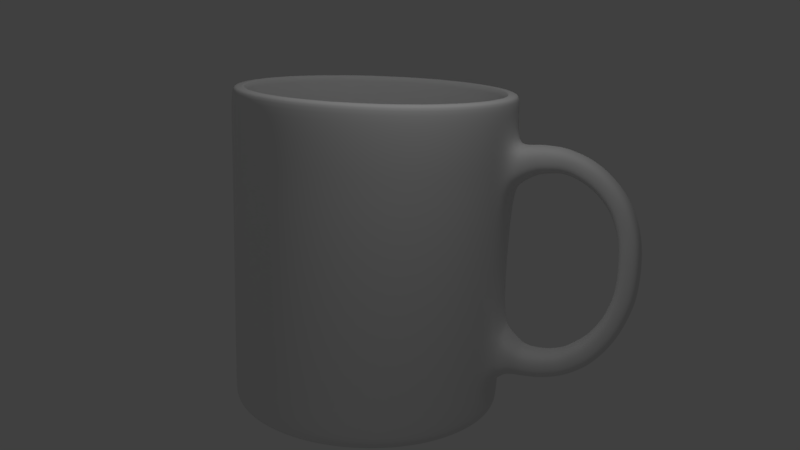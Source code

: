 # Source: Cup.blend  (saved by Blender 2.79.0; exported with 4.5.12 LTS)
import bpy
from mathutils import Matrix  # noqa: F401  (used for matrix-valued properties, if any)

bpy.ops.wm.read_factory_settings(use_empty=True)
scene = bpy.context.scene
scene.name = 'Scene'

# ---- collections
col_collection_1 = bpy.data.collections.new('Collection 1'); scene.collection.children.link(col_collection_1)

# ---- materials (node trees are filled in below, after node groups)
mat_x = bpy.data.materials.new('Керамика')
mat_x.alpha_threshold = 0.0
mat_x.use_transparent_shadow = False
mat_x.roughness = 0.5
mat_x.specular_intensity = 1.0

# ---- material node trees

# ---- world
world_world = bpy.data.worlds.new('World'); scene.world = world_world
world_world.color = (0.05088, 0.05088, 0.05088)
world_world.use_sun_shadow = False
world_world.sun_shadow_jitter_overblur = 0.0
world_world.cycles.sampling_method = 'MANUAL'

# ---- cameras
cam_camera = bpy.data.cameras.new('Camera')
cam_camera.clip_end = 100.0
cam_camera.lens = 35.0
cam_camera.sensor_width = 32.0
cam_camera.sensor_height = 18.0
cam_camera.ortho_scale = 7.314
cam_camera.dof.focus_distance = 0.0
cam_camera.dof.aperture_fstop = 128.0

# ---- lights
light_x = bpy.data.lights.new('Точка', 'POINT')
light_x.transmission_factor = 0.0
light_x.energy = 100.0
light_x.shadow_buffer_clip_start = 0.5
light_x.shadow_soft_size = 0.1
light_x.shadow_maximum_resolution = 0.006
light_x.use_absolute_resolution = True
light_lamp = bpy.data.lights.new('Lamp', 'POINT')
light_lamp.transmission_factor = 0.0
light_lamp.cutoff_distance = 30.0
light_lamp.energy = 100.0
light_lamp.shadow_buffer_clip_start = 1.001
light_lamp.shadow_soft_size = 0.1
light_lamp.shadow_maximum_resolution = 0.006
light_lamp.use_absolute_resolution = True

# ---- meshes
me_x = bpy.data.meshes.new('Окружность')
me_x.from_pydata([(2.185, 0.6947, 1.89), (1.859, 0.6947, 1.89), (2.187, 0.6832, 2.131), (1.858, 0.6832, 2.131), (2.022, 0.7086, 1.866), (2.022, 0.7015, 2.157), (3.007, -0.8648, 0.7754), (3.003, -0.8655, 0.3317), (3.063, -0.2522, 0.3317), (3.068, -0.2488, 0.7754), (2.612, 0.4233, 0.3317), (2.615, 0.4297, 0.7754), (2.022, 0.6021, 0.3317), (2.022, 0.6094, 0.7754), (0.961, -0.4593, 0.3317), (0.9562, -0.4568, 0.7754), (2.773, -1.21, 0.3317), (2.776, -1.211, 0.7754), (2.905, -1.049, 0.3317), (2.909, -1.049, 0.7754), (1.815, 0.5818, 0.3317), (1.814, 0.5889, 0.7754), (3.063, -0.6664, 0.3317), (3.068, -0.6648, 0.7754), (2.905, 0.1304, 0.3317), (2.909, 0.1355, 0.7754), (1.433, -1.342, 0.3317), (1.43, -1.343, 0.7754), (2.429, -1.44, 0.3317), (2.43, -1.442, 0.7754), (2.022, -1.521, 0.3317), (2.022, -1.523, 0.7754), (1.616, 0.5213, 0.3317), (1.614, 0.5282, 0.7754), (1.272, -1.21, 0.3317), (1.268, -1.211, 0.7754), (1.43, 0.4297, 0.7754), (1.433, 0.4233, 0.3317), (1.136, -1.049, 0.7754), (1.14, -1.049, 0.3317), (1.042, -0.8655, 0.3317), (1.037, -0.8648, 0.7754), (1.272, 0.2913, 0.3317), (1.268, 0.2971, 0.7754), (1.814, -1.503, 0.7754), (1.815, -1.5, 0.3317), (2.429, 0.5214, 0.3317), (2.43, 0.5282, 0.7754), (0.9814, -0.2522, 0.3317), (0.9767, -0.2488, 0.7754), (1.037, -0.04878, 0.7754), (1.042, -0.05309, 0.3317), (2.615, -1.343, 0.7754), (2.612, -1.342, 0.3317), (1.136, 0.1355, 0.7754), (1.14, 0.1304, 0.3317), (3.007, -0.04878, 0.7754), (3.003, -0.05309, 0.3317), (2.776, 0.2971, 0.7754), (2.773, 0.2913, 0.3317), (2.23, -1.503, 0.7754), (2.229, -1.5, 0.3317), (1.614, -1.442, 0.7754), (1.616, -1.44, 0.3317), (0.9767, -0.6648, 0.7754), (0.9814, -0.6664, 0.3317), (3.089, -0.4568, 0.7754), (3.084, -0.4593, 0.3317), (2.23, 0.5889, 0.7754), (2.229, 0.5818, 0.3317), (3.076, -0.243, 1.803), (3.084, -0.2375, 2.176), (1.123, -1.05, 2.176), (1.129, -1.049, 1.803), (1.123, 0.1525, 2.176), (1.129, 0.1442, 1.803), (2.233, 0.6125, 2.176), (2.232, 0.601, 1.803), (2.619, 0.4406, 1.803), (2.623, 0.451, 2.176), (2.022, 0.6216, 1.803), (2.022, 0.6333, 2.176), (0.9482, -0.4526, 1.803), (0.9405, -0.4486, 2.176), (2.782, -1.212, 1.803), (2.787, -1.214, 2.176), (2.916, -1.049, 1.803), (2.922, -1.05, 2.176), (1.813, 0.601, 1.803), (1.811, 0.6125, 2.176), (1.811, -1.51, 2.176), (1.813, -1.506, 1.803), (2.233, -1.51, 2.176), (2.232, -1.506, 1.803), (3.104, -0.4486, 2.176), (3.097, -0.4526, 1.803), (3.076, -0.6622, 1.803), (3.084, -0.6597, 2.176), (2.787, 0.3164, 2.176), (2.782, 0.307, 1.803), (2.916, 0.1442, 1.803), (2.922, 0.1525, 2.176), (1.426, -1.346, 1.803), (1.421, -1.348, 2.176), (3.022, -0.03458, 2.176), (3.015, -0.04151, 1.803), (2.434, -1.445, 1.803), (2.436, -1.448, 2.176), (2.022, -1.527, 1.803), (2.022, -1.531, 2.176), (1.611, 0.5399, 1.803), (1.608, 0.551, 2.176), (0.9613, -0.6597, 2.176), (0.9688, -0.6622, 1.803), (1.263, -1.212, 1.803), (1.257, -1.214, 2.176), (2.623, -1.348, 2.176), (2.619, -1.346, 1.803), (1.608, -1.448, 2.176), (1.611, -1.445, 1.803), (1.421, 0.451, 2.176), (1.426, 0.4406, 1.803), (1.03, -0.8637, 1.803), (1.023, -0.8626, 2.176), (1.263, 0.307, 1.803), (1.257, 0.3164, 2.176), (2.434, 0.5399, 1.803), (2.436, 0.551, 2.176), (3.022, -0.8626, 2.176), (3.015, -0.8637, 1.803), (1.023, -0.03458, 2.176), (1.03, -0.04151, 1.803), (0.9688, -0.243, 1.803), (0.9613, -0.2375, 2.176), (2.022, 0.4829, 0.1101), (1.841, 0.465, 0.1101), (1.666, 0.412, 0.1101), (1.505, 0.326, 0.1101), (1.364, 0.2102, 0.1101), (1.248, 0.06914, 0.1101), (1.162, -0.09181, 0.1101), (1.109, -0.2664, 0.1101), (1.091, -0.4481, 0.1101), (1.109, -0.6297, 0.1101), (1.162, -0.8043, 0.1101), (1.248, -0.9653, 0.1101), (1.364, -1.106, 0.1101), (1.505, -1.222, 0.1101), (1.666, -1.308, 0.1101), (1.841, -1.361, 0.1101), (2.022, -1.379, 0.1101), (2.204, -1.361, 0.1101), (2.379, -1.308, 0.1101), (2.54, -1.222, 0.1101), (2.681, -1.106, 0.1101), (2.796, -0.9653, 0.1101), (2.883, -0.8043, 0.1101), (2.935, -0.6297, 0.1101), (2.953, -0.4481, 0.1101), (2.935, -0.2664, 0.1101), (2.883, -0.09181, 0.1101), (2.796, 0.06914, 0.1101), (2.681, 0.2102, 0.1101), (2.54, 0.326, 0.1101), (2.379, 0.412, 0.1101), (2.204, 0.465, 0.1101), (2.212, 0.5053, 0.1252), (2.394, 0.45, 0.1252), (2.562, 0.3602, 0.1252), (2.71, 0.2393, 0.1252), (2.831, 0.09198, 0.1252), (2.92, -0.07608, 0.1252), (2.976, -0.2584, 0.1252), (2.994, -0.4481, 0.1252), (2.976, -0.6377, 0.1252), (2.92, -0.8201, 0.1252), (2.831, -0.9881, 0.1252), (2.71, -1.135, 0.1252), (2.562, -1.256, 0.1252), (2.394, -1.346, 0.1252), (2.212, -1.401, 0.1252), (2.022, -1.42, 0.1252), (1.833, -1.401, 0.1252), (1.65, -1.346, 0.1252), (1.482, -1.256, 0.1252), (1.335, -1.135, 0.1252), (1.214, -0.9881, 0.1252), (1.124, -0.8201, 0.1252), (1.069, -0.6377, 0.1252), (1.05, -0.4481, 0.1252), (1.069, -0.2584, 0.1252), (1.124, -0.07608, 0.1252), (1.214, 0.09197, 0.1252), (1.335, 0.2393, 0.1252), (1.482, 0.3602, 0.1252), (1.65, 0.45, 0.1252), (1.833, 0.5053, 0.1252), (2.022, 0.524, 0.1252), (2.022, 0.5373, 0.1469), (1.83, 0.5183, 0.1469), (1.645, 0.4623, 0.1469), (1.475, 0.3712, 0.1469), (1.326, 0.2487, 0.1469), (1.203, 0.09935, 0.1469), (1.112, -0.071, 0.1469), (1.056, -0.2558, 0.1469), (1.037, -0.4481, 0.1469), (1.056, -0.6403, 0.1469), (1.112, -0.8251, 0.1469), (1.203, -0.9955, 0.1469), (1.326, -1.145, 0.1469), (1.475, -1.267, 0.1469), (1.645, -1.358, 0.1469), (1.83, -1.414, 0.1469), (2.022, -1.433, 0.1469), (2.215, -1.414, 0.1469), (2.399, -1.358, 0.1469), (2.57, -1.267, 0.1469), (2.719, -1.145, 0.1469), (2.842, -0.9955, 0.1469), (2.933, -0.8251, 0.1469), (2.989, -0.6403, 0.1469), (3.008, -0.4481, 0.1469), (2.989, -0.2558, 0.1469), (2.933, -0.071, 0.1469), (2.842, 0.09936, 0.1469), (2.719, 0.2487, 0.1469), (2.57, 0.3712, 0.1469), (2.399, 0.4623, 0.1469), (2.215, 0.5183, 0.1469), (2.215, 0.5183, 2.484), (2.399, 0.4623, 2.484), (2.57, 0.3712, 2.484), (2.719, 0.2487, 2.484), (2.842, 0.09936, 2.484), (2.933, -0.071, 2.484), (2.989, -0.2558, 2.484), (3.008, -0.4481, 2.484), (2.989, -0.6403, 2.484), (2.933, -0.8251, 2.484), (2.842, -0.9955, 2.484), (2.719, -1.145, 2.484), (2.57, -1.267, 2.484), (2.399, -1.358, 2.484), (2.215, -1.414, 2.484), (2.022, -1.433, 2.484), (1.83, -1.414, 2.484), (1.645, -1.358, 2.484), (1.475, -1.267, 2.484), (1.326, -1.145, 2.484), (1.203, -0.9955, 2.484), (1.112, -0.8251, 2.484), (1.056, -0.6403, 2.484), (1.037, -0.4481, 2.484), (1.056, -0.2558, 2.484), (1.112, -0.071, 2.484), (1.203, 0.09935, 2.484), (1.326, 0.2487, 2.484), (1.475, 0.3712, 2.484), (1.645, 0.4623, 2.484), (1.83, 0.5183, 2.484), (2.022, 0.5373, 2.484), (2.022, 0.5373, 2.484), (1.83, 0.5183, 2.484), (1.645, 0.4623, 2.484), (1.475, 0.3712, 2.484), (1.326, 0.2487, 2.484), (1.203, 0.09935, 2.484), (1.112, -0.071, 2.484), (1.056, -0.2558, 2.484), (1.037, -0.4481, 2.484), (1.056, -0.6403, 2.484), (1.112, -0.8251, 2.484), (1.203, -0.9955, 2.484), (1.326, -1.145, 2.484), (1.475, -1.267, 2.484), (1.645, -1.358, 2.484), (1.83, -1.414, 2.484), (2.022, -1.433, 2.484), (2.215, -1.414, 2.484), (2.399, -1.358, 2.484), (2.57, -1.267, 2.484), (2.719, -1.145, 2.484), (2.842, -0.9955, 2.484), (2.933, -0.8251, 2.484), (2.989, -0.6403, 2.484), (3.008, -0.4481, 2.484), (2.989, -0.2558, 2.484), (2.933, -0.071, 2.484), (2.842, 0.09936, 2.484), (2.719, 0.2487, 2.484), (2.57, 0.3712, 2.484), (2.399, 0.4623, 2.484), (2.215, 0.5183, 2.484), (2.229, 0.589, 2.482), (2.427, 0.5288, 2.482), (2.61, 0.4311, 2.482), (2.77, 0.2996, 2.482), (2.902, 0.1394, 2.482), (2.999, -0.04342, 2.482), (3.059, -0.2418, 2.482), (3.08, -0.4481, 2.482), (3.059, -0.6544, 2.482), (2.999, -0.8527, 2.482), (2.902, -1.036, 2.482), (2.77, -1.196, 2.482), (2.61, -1.327, 2.482), (2.427, -1.425, 2.482), (2.229, -1.485, 2.482), (2.022, -1.505, 2.482), (1.816, -1.485, 2.482), (1.618, -1.425, 2.482), (1.435, -1.327, 2.482), (1.275, -1.196, 2.482), (1.143, -1.036, 2.482), (1.046, -0.8527, 2.482), (0.9853, -0.6544, 2.482), (0.965, -0.4481, 2.482), (0.9853, -0.2418, 2.482), (1.046, -0.04342, 2.482), (1.143, 0.1394, 2.482), (1.275, 0.2996, 2.482), (1.435, 0.4311, 2.482), (1.618, 0.5288, 2.482), (1.816, 0.589, 2.482), (2.022, 0.6093, 2.482), (2.022, 0.6349, 2.462), (1.811, 0.6141, 2.462), (1.608, 0.5525, 2.462), (1.421, 0.4524, 2.462), (1.257, 0.3177, 2.462), (1.122, 0.1536, 2.462), (1.022, -0.03363, 2.462), (0.9602, -0.2368, 2.462), (0.9394, -0.4481, 2.462), (0.9602, -0.6593, 2.462), (1.022, -0.8625, 2.462), (1.122, -1.05, 2.462), (1.257, -1.214, 2.462), (1.421, -1.349, 2.462), (1.608, -1.449, 2.462), (1.811, -1.51, 2.462), (2.022, -1.531, 2.462), (2.234, -1.51, 2.462), (2.437, -1.449, 2.462), (2.624, -1.349, 2.462), (2.788, -1.214, 2.462), (2.923, -1.05, 2.462), (3.023, -0.8625, 2.462), (3.085, -0.6593, 2.462), (3.105, -0.4481, 2.462), (3.085, -0.2368, 2.462), (3.023, -0.03363, 2.462), (2.923, 0.1536, 2.462), (2.788, 0.3177, 2.462), (2.624, 0.4524, 2.462), (2.437, 0.5525, 2.462), (2.234, 0.6141, 2.462), (2.229, 0.5795, 0.09031), (2.428, 0.5192, 0.09031), (2.611, 0.4213, 0.09031), (2.772, 0.2894, 0.09031), (2.904, 0.1288, 0.09031), (3.002, -0.05443, 0.09031), (3.062, -0.2533, 0.09031), (3.082, -0.4601, 0.09031), (3.062, -0.6668, 0.09031), (3.002, -0.8657, 0.09031), (2.904, -1.049, 0.09031), (2.772, -1.21, 0.09031), (2.611, -1.341, 0.09031), (2.428, -1.439, 0.09031), (2.229, -1.5, 0.09031), (2.022, -1.52, 0.09031), (1.816, -1.5, 0.09031), (1.617, -1.439, 0.09031), (1.434, -1.341, 0.09031), (1.273, -1.21, 0.09031), (1.141, -1.049, 0.09031), (1.043, -0.8657, 0.09031), (0.9828, -0.6668, 0.09031), (0.9625, -0.4601, 0.09031), (0.9828, -0.2533, 0.09031), (1.043, -0.05443, 0.09031), (1.141, 0.1288, 0.09031), (1.273, 0.2894, 0.09031), (1.434, 0.4213, 0.09031), (1.617, 0.5192, 0.09031), (1.816, 0.5795, 0.09031), (2.022, 0.5999, 0.09031), (2.022, 0.5902, 0.05286), (1.818, 0.57, 0.05286), (1.621, 0.5102, 0.05286), (1.439, 0.4132, 0.05286), (1.28, 0.2826, 0.05286), (1.149, 0.1234, 0.05286), (1.052, -0.05814, 0.05286), (0.9924, -0.2552, 0.05286), (0.9722, -0.4601, 0.05286), (0.9924, -0.6649, 0.05286), (1.052, -0.862, 0.05286), (1.149, -1.044, 0.05286), (1.28, -1.203, 0.05286), (1.439, -1.333, 0.05286), (1.621, -1.43, 0.05286), (1.818, -1.49, 0.05286), (2.022, -1.51, 0.05286), (2.227, -1.49, 0.05286), (2.424, -1.43, 0.05286), (2.606, -1.333, 0.05286), (2.765, -1.203, 0.05286), (2.896, -1.044, 0.05286), (2.993, -0.862, 0.05286), (3.052, -0.6649, 0.05286), (3.073, -0.4601, 0.05286), (3.052, -0.2552, 0.05286), (2.993, -0.05814, 0.05286), (2.896, 0.1234, 0.05286), (2.765, 0.2826, 0.05286), (2.606, 0.4132, 0.05286), (2.424, 0.5102, 0.05286), (2.227, 0.57, 0.05286), (2.217, 0.5159, 0.01124), (2.403, 0.4593, 0.01124), (2.575, 0.3673, 0.01124), (2.726, 0.2436, 0.01124), (2.85, 0.09278, 0.01124), (2.942, -0.07926, 0.01124), (2.998, -0.2659, 0.01124), (3.017, -0.4601, 0.01124), (2.998, -0.6542, 0.01124), (2.942, -0.8408, 0.01124), (2.85, -1.013, 0.01124), (2.726, -1.164, 0.01124), (2.575, -1.287, 0.01124), (2.403, -1.379, 0.01124), (2.217, -1.436, 0.01124), (2.022, -1.455, 0.01124), (1.828, -1.436, 0.01124), (1.642, -1.379, 0.01124), (1.47, -1.287, 0.01124), (1.319, -1.164, 0.01124), (1.195, -1.013, 0.01124), (1.103, -0.8408, 0.01124), (1.046, -0.6542, 0.01124), (1.027, -0.4601, 0.01124), (1.046, -0.2659, 0.01124), (1.103, -0.07926, 0.01124), (1.195, 0.09277, 0.01124), (1.319, 0.2436, 0.01124), (1.47, 0.3673, 0.01124), (1.642, 0.4593, 0.01124), (1.828, 0.5159, 0.01124), (2.022, 0.535, 0.01124), (2.163, 0.7511, 1.932), (2.164, 0.7411, 2.14), (1.882, 0.7511, 1.932), (2.022, 0.7631, 1.911), (2.022, 0.7569, 2.162), (1.881, 0.7411, 2.14), (2.143, 0.8347, 1.974), (2.144, 0.8262, 2.151), (1.902, 0.8347, 1.974), (2.022, 0.8449, 1.956), (2.022, 0.8397, 2.17), (1.901, 0.8262, 2.151), (2.134, 0.9377, 1.984), (2.135, 0.9298, 2.148), (1.911, 0.9377, 1.984), (2.022, 0.9472, 1.968), (2.022, 0.9423, 2.166), (1.91, 0.9298, 2.148), (2.129, 0.9756, 1.987), (2.13, 0.98, 2.145), (1.916, 0.9756, 1.987), (2.022, 0.9835, 1.971), (2.022, 0.9932, 2.161), (1.915, 0.98, 2.145), (2.125, 1.012, 1.984), (2.125, 1.044, 2.132), (1.92, 1.012, 1.984), (2.022, 1.016, 1.967), (2.022, 1.059, 2.144), (1.92, 1.044, 2.132), (2.12, 1.073, 1.972), (2.12, 1.125, 2.106), (1.925, 1.073, 1.972), (2.022, 1.075, 1.955), (2.022, 1.142, 2.115), (1.924, 1.125, 2.106), (2.12, 1.152, 1.936), (2.12, 1.22, 2.063), (1.925, 1.152, 1.936), (2.022, 1.152, 1.919), (2.022, 1.238, 2.07), (1.924, 1.22, 2.063), (2.116, 1.242, 1.876), (2.117, 1.322, 1.99), (1.929, 1.242, 1.876), (2.022, 1.24, 1.861), (2.022, 1.339, 1.995), (1.928, 1.322, 1.99), (2.116, 1.325, 1.789), (2.117, 1.421, 1.889), (1.929, 1.325, 1.789), (2.022, 1.32, 1.774), (2.022, 1.439, 1.891), (1.928, 1.421, 1.889), (2.116, 1.375, 1.716), (2.117, 1.5, 1.776), (1.929, 1.375, 1.716), (2.022, 1.366, 1.704), (2.022, 1.518, 1.772), (1.928, 1.5, 1.776), (2.116, 1.43, 1.578), (2.117, 1.567, 1.601), (1.929, 1.43, 1.578), (2.022, 1.418, 1.569), (2.022, 1.583, 1.592), (1.928, 1.567, 1.601), (2.117, 1.452, 1.44), (2.117, 1.591, 1.448), (1.928, 1.452, 1.44), (2.022, 1.438, 1.432), (2.022, 1.606, 1.438), (1.927, 1.591, 1.448), (2.117, 1.458, 1.281), (2.117, 1.597, 1.28), (1.928, 1.458, 1.281), (2.022, 1.444, 1.274), (2.022, 1.612, 1.269), (1.927, 1.597, 1.28), (2.117, 1.448, 1.146), (2.117, 1.586, 1.127), (1.928, 1.448, 1.146), (2.022, 1.433, 1.141), (2.022, 1.599, 1.114), (1.927, 1.586, 1.127), (2.117, 1.431, 1.069), (2.117, 1.567, 1.04), (1.928, 1.431, 1.069), (2.022, 1.415, 1.065), (2.022, 1.578, 1.026), (1.927, 1.567, 1.04), (2.117, 1.395, 0.9619), (2.117, 1.529, 0.9201), (1.928, 1.395, 0.9619), (2.022, 1.38, 0.959), (2.022, 1.539, 0.9051), (1.927, 1.529, 0.9201), (2.121, 1.35, 0.87), (2.122, 1.471, 0.7872), (1.924, 1.35, 0.87), (2.022, 1.334, 0.872), (2.022, 1.476, 0.7691), (1.923, 1.471, 0.7872), (2.124, 1.275, 0.7674), (2.125, 1.393, 0.6731), (1.921, 1.275, 0.7674), (2.022, 1.259, 0.7707), (2.022, 1.397, 0.654), (1.92, 1.393, 0.6731), (2.131, 1.215, 0.7137), (2.132, 1.314, 0.5869), (1.914, 1.215, 0.7137), (2.022, 1.198, 0.7212), (2.022, 1.314, 0.566), (1.913, 1.314, 0.5869), (2.134, 1.154, 0.6699), (2.134, 1.255, 0.5401), (1.911, 1.154, 0.6699), (2.022, 1.137, 0.6776), (2.022, 1.255, 0.5187), (1.91, 1.255, 0.5401), (2.134, 1.101, 0.6346), (2.134, 1.164, 0.4825), (1.911, 1.101, 0.6346), (2.022, 1.087, 0.6467), (2.022, 1.158, 0.4619), (1.91, 1.164, 0.4825), (2.136, 1.049, 0.6145), (2.137, 1.091, 0.4518), (1.909, 1.049, 0.6145), (2.022, 1.036, 0.6286), (2.022, 1.082, 0.4318), (1.908, 1.091, 0.4518), (2.139, 0.9548, 0.5921), (2.14, 0.969, 0.4198), (1.906, 0.9548, 0.5921), (2.022, 0.9443, 0.6087), (2.022, 0.9565, 0.4012), (1.905, 0.969, 0.4198), (2.144, 0.854, 0.5926), (2.145, 0.8562, 0.412), (1.9, 0.854, 0.5926), (2.022, 0.8442, 0.6107), (2.022, 0.8418, 0.3934), (1.9, 0.8562, 0.412), (2.153, 0.7874, 0.6064), (2.153, 0.7797, 0.414), (1.892, 0.7874, 0.6064), (2.022, 0.7781, 0.6262), (2.022, 0.7633, 0.395), (1.891, 0.7797, 0.414), (2.183, 0.7219, 0.6569), (2.184, 0.7123, 0.4191), (1.862, 0.7219, 0.6569), (2.022, 0.7103, 0.6813), (2.022, 0.6921, 0.3956), (1.86, 0.7123, 0.4191), (2.183, 0.6818, 0.6884), (2.184, 0.6722, 0.3917), (1.862, 0.6818, 0.6884), (2.022, 0.6702, 0.7189), (2.022, 0.652, 0.3625), (1.86, 0.6722, 0.3917), (2.022, -1.522, 0.5536), (1.615, 0.5248, 0.5536), (1.815, -1.501, 0.5536), (2.907, 0.133, 0.5536), (1.431, -1.343, 0.5536), (2.43, -1.441, 0.5536), (3.005, -0.8651, 0.5536), (1.431, 0.4265, 0.5536), (3.066, -0.2505, 0.5536), (1.138, -1.049, 0.5536), (2.613, 0.4265, 0.5536), (1.04, -0.8651, 0.5536), (1.27, 0.2942, 0.5536), (0.9586, -0.458, 0.5536), (2.775, -1.21, 0.5536), (2.907, -1.049, 0.5536), (1.815, 0.5853, 0.5536), (3.066, -0.6656, 0.5536), (0.979, -0.2505, 0.5536), (1.04, -0.05094, 0.5536), (2.613, -1.343, 0.5536), (1.138, 0.133, 0.5536), (3.005, -0.05094, 0.5536), (2.775, 0.2942, 0.5536), (2.23, -1.501, 0.5536), (1.615, -1.441, 0.5536), (0.979, -0.6656, 0.5536), (3.086, -0.458, 0.5536), (2.23, 0.5853, 0.5536), (2.43, 0.5248, 0.5536), (1.27, -1.21, 0.5536), (2.211, 0.6889, 2.01), (1.834, 0.6889, 2.01), (1.126, 0.1483, 1.99), (2.919, -1.05, 1.99), (2.233, -1.508, 1.99), (2.785, 0.3117, 1.99), (3.018, -0.03805, 1.99), (1.61, 0.5454, 1.99), (2.621, -1.347, 1.99), (2.435, 0.5454, 1.99), (1.026, -0.03805, 1.99), (1.26, 0.3117, 1.99), (2.785, -1.213, 1.99), (3.08, -0.6609, 1.99), (1.423, -1.347, 1.99), (2.022, -1.529, 1.99), (1.126, -1.05, 1.99), (1.26, -1.213, 1.99), (2.621, 0.4458, 1.99), (1.423, 0.4458, 1.99), (1.812, -1.508, 1.99), (3.018, -0.8632, 1.99), (1.812, 0.6068, 1.99), (0.965, -0.2403, 1.99), (3.1, -0.4506, 1.99), (2.919, 0.1483, 1.99), (2.435, -1.447, 1.99), (3.08, -0.2403, 1.99), (0.965, -0.6609, 1.99), (2.233, 0.6068, 1.99), (1.61, -1.447, 1.99), (0.9443, -0.4506, 1.99), (1.026, -0.8632, 1.99), (2.186, 0.7461, 2.036), (1.859, 0.7461, 2.036), (2.162, 0.8304, 2.063), (1.883, 0.8304, 2.063), (2.151, 0.9337, 2.066), (1.893, 0.9337, 2.066), (2.146, 0.9778, 2.066), (1.899, 0.9778, 2.066), (2.141, 1.028, 2.058), (1.904, 1.028, 2.058), (2.135, 1.099, 2.039), (1.91, 1.099, 2.039), (2.135, 1.186, 1.999), (1.91, 1.186, 1.999), (2.131, 1.282, 1.933), (1.914, 1.282, 1.933), (2.131, 1.373, 1.839), (1.914, 1.373, 1.839), (2.131, 1.438, 1.746), (1.914, 1.438, 1.746), (2.131, 1.499, 1.589), (1.914, 1.499, 1.589), (2.132, 1.521, 1.444), (1.913, 1.521, 1.444), (2.132, 1.528, 1.281), (1.913, 1.528, 1.281), (2.132, 1.517, 1.137), (1.913, 1.517, 1.137), (2.132, 1.499, 1.055), (1.913, 1.499, 1.055), (2.132, 1.462, 0.941), (1.913, 1.462, 0.941), (2.137, 1.41, 0.8286), (1.908, 1.41, 0.8286), (2.14, 1.334, 0.7202), (1.905, 1.334, 0.7202), (2.148, 1.264, 0.6503), (1.897, 1.264, 0.6503), (2.151, 1.205, 0.605), (1.894, 1.205, 0.605), (2.151, 1.132, 0.5585), (1.894, 1.132, 0.5585), (2.154, 1.07, 0.5331), (1.891, 1.07, 0.5331), (2.158, 0.9619, 0.5059), (1.887, 0.9619, 0.5059), (2.164, 0.8551, 0.5023), (1.881, 0.8551, 0.5023), (2.173, 0.7835, 0.5102), (1.872, 0.7835, 0.5102), (2.209, 0.7171, 0.538), (1.836, 0.7171, 0.538)], [(614, 613)], [(5, 2, 455, 458), (378, 377, 34, 39), (643, 624, 9, 66), (372, 371, 28, 61), (622, 633, 23, 6), (365, 364, 8, 67), (635, 634, 49, 50), (367, 366, 22, 7), (645, 644, 68, 47), (383, 382, 48, 51), (628, 637, 54, 43), (359, 358, 69, 46), (631, 622, 6, 19), (640, 621, 29, 60), (646, 620, 27, 35), (368, 367, 7, 18), (377, 376, 26, 34), (629, 642, 64, 15), (637, 635, 50, 54), (381, 380, 65, 14), (384, 383, 51, 55), (630, 631, 19, 17), (636, 630, 17, 52), (369, 368, 18, 16), (676, 77, 0, 647), (633, 643, 66, 23), (12, 614, 611, 69), (366, 365, 67, 22), (373, 372, 61, 30), (618, 616, 31, 44), (625, 646, 35, 38), (374, 373, 30, 45), (642, 627, 41, 64), (361, 360, 10, 59), (370, 369, 16, 53), (624, 638, 56, 9), (616, 640, 60, 31), (364, 363, 57, 8), (261, 260, 199, 198), (638, 619, 25, 56), (632, 617, 33, 21), (363, 362, 24, 57), (385, 384, 55, 42), (388, 387, 32, 20), (626, 645, 47, 11), (358, 389, 12, 69), (617, 623, 36, 33), (360, 359, 46, 10), (627, 625, 38, 41), (387, 386, 37, 32), (620, 641, 62, 27), (379, 378, 39, 40), (623, 628, 43, 36), (376, 375, 63, 26), (621, 636, 52, 29), (634, 629, 15, 49), (371, 370, 53, 28), (382, 381, 14, 48), (619, 639, 58, 25), (641, 618, 44, 62), (362, 361, 59, 24), (375, 374, 45, 63), (639, 626, 11, 58), (98, 79, 355, 354), (668, 660, 97, 128), (183, 182, 149, 148), (89, 81, 5, 3), (660, 671, 94, 97), (185, 184, 147, 146), (657, 670, 133, 130), (650, 668, 128, 87), (169, 168, 163, 162), (423, 424, 425, 426, 427, 428, 429, 430, 431, 432, 433, 434, 435, 436, 437, 438, 439, 440, 441, 442, 443, 444, 445, 446, 447, 448, 449, 450, 451, 452, 453, 422), (678, 675, 112, 83), (173, 172, 159, 158), (179, 178, 153, 152), (659, 650, 87, 85), (190, 189, 142, 141), (178, 177, 154, 153), (667, 662, 109, 90), (651, 673, 107, 92), (187, 186, 145, 144), (671, 674, 71, 94), (175, 174, 157, 156), (656, 676, 76, 127), (167, 166, 165, 164), (664, 661, 103, 115), (182, 181, 150, 149), (649, 657, 130, 74), (180, 179, 152, 151), (655, 659, 85, 116), (406, 407, 372, 373), (77, 80, 4, 0), (172, 171, 160, 159), (663, 664, 115, 72), (60, 29, 106, 93), (168, 167, 164, 163), (50, 49, 132, 131), (19, 6, 129, 86), (193, 192, 139, 138), (143, 144, 145, 146, 147, 148, 149, 150, 151, 152, 153, 154, 155, 156, 157, 158, 159, 160, 161, 162, 163, 164, 165, 134, 135, 136, 137, 138, 139, 140, 141, 142), (15, 64, 113, 82), (195, 194, 137, 136), (189, 188, 143, 142), (17, 19, 86, 84), (23, 66, 95, 96), (184, 183, 148, 147), (44, 31, 108, 91), (192, 191, 140, 139), (66, 9, 70, 95), (197, 196, 135, 134), (47, 68, 77, 126), (181, 180, 151, 150), (35, 27, 102, 114), (191, 190, 141, 140), (54, 50, 131, 75), (174, 173, 158, 157), (52, 17, 84, 117), (196, 195, 136, 135), (13, 21, 88, 80), (186, 185, 146, 145), (38, 35, 114, 73), (170, 169, 162, 161), (6, 23, 96, 129), (43, 54, 75, 124), (166, 197, 134, 165), (68, 13, 80, 77), (207, 208, 187, 188), (188, 187, 144, 143), (198, 199, 196, 197), (211, 212, 183, 184), (229, 198, 197, 166), (221, 222, 173, 174), (228, 229, 166, 167), (220, 221, 174, 175), (222, 223, 172, 173), (217, 218, 177, 178), (214, 215, 180, 181), (213, 214, 181, 182), (194, 193, 138, 137), (216, 217, 178, 179), (225, 226, 169, 170), (210, 211, 184, 185), (226, 227, 168, 169), (206, 207, 188, 189), (219, 220, 175, 176), (200, 201, 194, 195), (176, 175, 156, 155), (218, 219, 176, 177), (201, 202, 193, 194), (203, 204, 191, 192), (224, 225, 170, 171), (205, 206, 189, 190), (199, 200, 195, 196), (215, 216, 179, 180), (212, 213, 182, 183), (204, 205, 190, 191), (202, 203, 192, 193), (227, 228, 167, 168), (258, 257, 202, 201), (250, 249, 210, 209), (242, 241, 218, 217), (260, 259, 200, 199), (240, 239, 220, 219), (208, 209, 186, 187), (254, 253, 206, 205), (239, 238, 221, 220), (237, 236, 223, 222), (274, 275, 248, 249), (235, 234, 225, 224), (234, 233, 226, 225), (246, 245, 214, 213), (223, 224, 171, 172), (249, 248, 211, 210), (238, 237, 222, 221), (231, 230, 229, 228), (251, 250, 209, 208), (253, 252, 207, 206), (244, 243, 216, 215), (248, 247, 212, 211), (233, 232, 227, 226), (259, 258, 201, 200), (230, 261, 198, 229), (236, 235, 224, 223), (241, 240, 219, 218), (255, 254, 205, 204), (247, 246, 213, 212), (256, 255, 204, 203), (243, 242, 217, 216), (232, 231, 228, 227), (252, 251, 208, 207), (277, 278, 245, 246), (273, 274, 249, 250), (262, 263, 260, 261), (340, 341, 310, 311), (285, 286, 237, 238), (272, 273, 250, 251), (281, 282, 241, 242), (257, 256, 203, 202), (283, 284, 239, 240), (291, 292, 231, 232), (263, 264, 259, 260), (280, 281, 242, 243), (269, 270, 253, 254), (287, 288, 235, 236), (278, 279, 244, 245), (266, 267, 256, 257), (288, 289, 234, 235), (264, 265, 258, 259), (286, 287, 236, 237), (268, 269, 254, 255), (289, 290, 233, 234), (275, 276, 247, 248), (290, 291, 232, 233), (292, 293, 230, 231), (276, 277, 246, 247), (284, 285, 238, 239), (270, 271, 252, 253), (265, 266, 257, 258), (282, 283, 240, 241), (267, 268, 255, 256), (293, 262, 261, 230), (245, 244, 215, 214), (313, 312, 275, 274), (271, 272, 251, 252), (307, 306, 281, 280), (299, 298, 289, 288), (314, 313, 274, 273), (322, 321, 266, 265), (324, 323, 264, 263), (318, 317, 270, 269), (309, 308, 279, 278), (296, 295, 292, 291), (306, 305, 282, 281), (319, 318, 269, 268), (300, 299, 288, 287), (323, 322, 265, 264), (312, 311, 276, 275), (301, 300, 287, 286), (325, 324, 263, 262), (304, 303, 284, 283), (317, 316, 271, 270), (310, 309, 278, 277), (308, 307, 280, 279), (320, 319, 268, 267), (305, 304, 283, 282), (316, 315, 272, 271), (311, 310, 277, 276), (279, 280, 243, 244), (297, 296, 291, 290), (298, 297, 290, 289), (321, 320, 267, 266), (353, 354, 297, 298), (303, 302, 285, 284), (295, 294, 293, 292), (331, 332, 319, 320), (357, 326, 325, 294), (338, 339, 312, 313), (341, 342, 309, 310), (329, 330, 321, 322), (352, 353, 298, 299), (342, 343, 308, 309), (354, 355, 296, 297), (349, 350, 301, 302), (337, 338, 313, 314), (344, 345, 306, 307), (355, 356, 295, 296), (348, 349, 302, 303), (346, 347, 304, 305), (332, 333, 318, 319), (350, 351, 300, 301), (302, 301, 286, 285), (328, 329, 322, 323), (335, 336, 315, 316), (334, 335, 316, 317), (294, 325, 262, 293), (339, 340, 311, 312), (330, 331, 320, 321), (345, 346, 305, 306), (315, 314, 273, 272), (347, 348, 303, 304), (336, 337, 314, 315), (326, 327, 324, 325), (356, 357, 294, 295), (327, 328, 323, 324), (333, 334, 317, 318), (343, 344, 307, 308), (351, 352, 299, 300), (4, 1, 456, 457), (79, 127, 356, 355), (133, 83, 334, 333), (112, 123, 336, 335), (409, 410, 369, 370), (404, 405, 374, 375), (453, 452, 391, 390), (400, 401, 378, 379), (416, 417, 362, 363), (419, 420, 359, 360), (402, 403, 376, 377), (413, 414, 365, 366), (403, 404, 375, 376), (401, 402, 377, 378), (405, 406, 373, 374), (415, 416, 363, 364), (411, 412, 367, 368), (412, 413, 366, 367), (418, 419, 360, 361), (417, 418, 361, 362), (414, 415, 364, 365), (395, 396, 383, 384), (394, 395, 384, 385), (420, 421, 358, 359), (392, 393, 386, 387), (421, 390, 389, 358), (390, 391, 388, 389), (408, 409, 370, 371), (89, 111, 328, 327), (120, 125, 330, 329), (396, 397, 382, 383), (399, 400, 379, 380), (391, 392, 387, 388), (393, 394, 385, 386), (398, 399, 380, 381), (397, 398, 381, 382), (407, 408, 371, 372), (410, 411, 368, 369), (107, 116, 345, 344), (71, 104, 352, 351), (103, 118, 340, 339), (118, 90, 341, 340), (109, 92, 343, 342), (111, 120, 329, 328), (123, 72, 337, 336), (101, 98, 354, 353), (104, 101, 353, 352), (125, 74, 331, 330), (97, 94, 350, 349), (92, 107, 344, 343), (87, 128, 348, 347), (83, 112, 335, 334), (85, 87, 347, 346), (90, 109, 342, 341), (94, 71, 351, 350), (127, 76, 357, 356), (115, 103, 339, 338), (74, 130, 332, 331), (116, 85, 346, 345), (81, 89, 327, 326), (72, 115, 338, 337), (128, 97, 349, 348), (448, 447, 396, 395), (389, 388, 20, 12), (41, 38, 73, 122), (673, 655, 116, 107), (449, 448, 395, 394), (672, 652, 98, 101), (440, 439, 404, 403), (29, 52, 117, 106), (435, 434, 409, 408), (386, 385, 42, 37), (431, 430, 413, 412), (25, 58, 99, 100), (436, 435, 408, 407), (674, 653, 104, 71), (442, 441, 402, 401), (58, 11, 78, 99), (434, 433, 410, 409), (653, 672, 101, 104), (433, 432, 411, 410), (9, 56, 105, 70), (432, 431, 412, 411), (665, 656, 127, 79), (428, 427, 416, 415), (56, 25, 100, 105), (451, 450, 393, 392), (661, 677, 118, 103), (430, 429, 414, 413), (11, 47, 126, 78), (429, 428, 415, 414), (658, 649, 74, 125), (425, 424, 419, 418), (27, 62, 119, 102), (450, 449, 394, 393), (670, 678, 83, 133), (427, 426, 417, 416), (652, 665, 79, 98), (426, 425, 418, 417), (677, 667, 90, 118), (445, 444, 399, 398), (49, 15, 82, 132), (422, 453, 390, 421), (62, 44, 91, 119), (447, 446, 397, 396), (675, 679, 123, 112), (446, 445, 398, 397), (662, 651, 92, 109), (424, 423, 420, 419), (64, 41, 122, 113), (423, 422, 421, 420), (31, 60, 93, 108), (441, 440, 403, 402), (669, 654, 111, 89), (452, 451, 392, 391), (654, 666, 120, 111), (444, 443, 400, 399), (21, 33, 110, 88), (443, 442, 401, 400), (380, 379, 40, 65), (33, 36, 121, 110), (666, 658, 125, 120), (437, 436, 407, 406), (679, 663, 72, 123), (439, 438, 405, 404), (36, 43, 124, 121), (438, 437, 406, 405), (171, 170, 161, 160), (76, 81, 326, 357), (80, 88, 1, 4), (669, 89, 3, 648), (81, 76, 2, 5), (177, 176, 155, 154), (209, 210, 185, 186), (130, 133, 333, 332), (457, 456, 462, 463), (681, 459, 465, 683), (647, 0, 454, 680), (3, 5, 458, 459), (648, 3, 459, 681), (0, 4, 457, 454), (460, 463, 469, 466), (465, 464, 470, 471), (459, 458, 464, 465), (454, 457, 463, 460), (458, 455, 461, 464), (680, 454, 460, 682), (469, 468, 474, 475), (685, 471, 477, 687), (464, 461, 467, 470), (682, 460, 466, 684), (683, 465, 471, 685), (463, 462, 468, 469), (476, 473, 479, 482), (472, 475, 481, 478), (471, 470, 476, 477), (466, 469, 475, 472), (470, 467, 473, 476), (684, 466, 472, 686), (483, 482, 488, 489), (481, 480, 486, 487), (686, 472, 478, 688), (687, 477, 483, 689), (475, 474, 480, 481), (477, 476, 482, 483), (690, 484, 490, 692), (488, 485, 491, 494), (478, 481, 487, 484), (482, 479, 485, 488), (688, 478, 484, 690), (689, 483, 489, 691), (495, 494, 500, 501), (493, 492, 498, 499), (691, 489, 495, 693), (487, 486, 492, 493), (489, 488, 494, 495), (484, 487, 493, 490), (695, 501, 507, 697), (694, 496, 502, 696), (490, 493, 499, 496), (494, 491, 497, 500), (692, 490, 496, 694), (693, 495, 501, 695), (502, 505, 511, 508), (507, 506, 512, 513), (499, 498, 504, 505), (501, 500, 506, 507), (496, 499, 505, 502), (500, 497, 503, 506), (511, 510, 516, 517), (699, 513, 519, 701), (506, 503, 509, 512), (696, 502, 508, 698), (697, 507, 513, 699), (505, 504, 510, 511), (514, 517, 523, 520), (519, 518, 524, 525), (513, 512, 518, 519), (508, 511, 517, 514), (512, 509, 515, 518), (698, 508, 514, 700), (523, 522, 528, 529), (703, 525, 531, 705), (518, 515, 521, 524), (700, 514, 520, 702), (701, 519, 525, 703), (517, 516, 522, 523), (526, 529, 535, 532), (531, 530, 536, 537), (525, 524, 530, 531), (520, 523, 529, 526), (524, 521, 527, 530), (702, 520, 526, 704), (535, 534, 540, 541), (707, 537, 543, 709), (530, 527, 533, 536), (704, 526, 532, 706), (705, 531, 537, 707), (529, 528, 534, 535), (542, 539, 545, 548), (538, 541, 547, 544), (537, 536, 542, 543), (532, 535, 541, 538), (536, 533, 539, 542), (706, 532, 538, 708), (549, 548, 554, 555), (547, 546, 552, 553), (708, 538, 544, 710), (709, 543, 549, 711), (541, 540, 546, 547), (543, 542, 548, 549), (712, 550, 556, 714), (554, 551, 557, 560), (544, 547, 553, 550), (548, 545, 551, 554), (710, 544, 550, 712), (711, 549, 555, 713), (561, 560, 566, 567), (559, 558, 564, 565), (713, 555, 561, 715), (553, 552, 558, 559), (555, 554, 560, 561), (550, 553, 559, 556), (717, 567, 573, 719), (716, 562, 568, 718), (556, 559, 565, 562), (560, 557, 563, 566), (714, 556, 562, 716), (715, 561, 567, 717), (568, 571, 577, 574), (573, 572, 578, 579), (565, 564, 570, 571), (567, 566, 572, 573), (562, 565, 571, 568), (566, 563, 569, 572), (577, 576, 582, 583), (721, 579, 585, 723), (572, 569, 575, 578), (718, 568, 574, 720), (719, 573, 579, 721), (571, 570, 576, 577), (580, 583, 589, 586), (585, 584, 590, 591), (579, 578, 584, 585), (574, 577, 583, 580), (578, 575, 581, 584), (720, 574, 580, 722), (589, 588, 594, 595), (725, 591, 597, 727), (584, 581, 587, 590), (722, 580, 586, 724), (723, 585, 591, 725), (583, 582, 588, 589), (592, 595, 601, 598), (597, 596, 602, 603), (591, 590, 596, 597), (586, 589, 595, 592), (590, 587, 593, 596), (724, 586, 592, 726), (601, 600, 606, 607), (729, 603, 609, 731), (596, 593, 599, 602), (726, 592, 598, 728), (727, 597, 603, 729), (595, 594, 600, 601), (608, 605, 611, 614), (604, 607, 613, 610), (603, 602, 608, 609), (598, 601, 607, 604), (602, 599, 605, 608), (728, 598, 604, 730), (611, 605, 730, 644, 69), (644, 730, 604, 610, 68), (607, 606, 612, 613), (609, 608, 614, 615), (20, 615, 614, 12), (612, 21, 13, 613), (613, 13, 68, 610), (59, 10, 626, 639), (63, 45, 618, 641), (24, 59, 639, 619), (48, 14, 629, 634), (28, 53, 636, 621), (37, 42, 628, 623), (26, 63, 641, 620), (40, 39, 625, 627), (32, 37, 623, 617), (10, 46, 645, 626), (20, 32, 617, 632), (57, 24, 619, 638), (30, 61, 640, 616), (8, 57, 638, 624), (65, 40, 627, 642), (39, 34, 646, 625), (45, 30, 616, 618), (22, 67, 643, 633), (53, 16, 630, 636), (16, 18, 631, 630), (55, 51, 635, 637), (14, 65, 642, 629), (34, 26, 620, 646), (61, 28, 621, 640), (18, 7, 622, 631), (42, 55, 637, 628), (46, 69, 644, 645), (51, 48, 634, 635), (7, 22, 633, 622), (67, 8, 624, 643), (599, 728, 730, 605), (594, 727, 729, 600), (593, 726, 728, 599), (600, 729, 731, 606), (587, 724, 726, 593), (582, 723, 725, 588), (581, 722, 724, 587), (588, 725, 727, 594), (575, 720, 722, 581), (570, 719, 721, 576), (569, 718, 720, 575), (576, 721, 723, 582), (558, 715, 717, 564), (557, 714, 716, 563), (563, 716, 718, 569), (564, 717, 719, 570), (552, 713, 715, 558), (546, 711, 713, 552), (545, 710, 712, 551), (551, 712, 714, 557), (540, 709, 711, 546), (539, 708, 710, 545), (533, 706, 708, 539), (528, 705, 707, 534), (527, 704, 706, 533), (534, 707, 709, 540), (521, 702, 704, 527), (516, 701, 703, 522), (515, 700, 702, 521), (522, 703, 705, 528), (509, 698, 700, 515), (504, 697, 699, 510), (503, 696, 698, 509), (510, 699, 701, 516), (492, 693, 695, 498), (491, 692, 694, 497), (497, 694, 696, 503), (498, 695, 697, 504), (486, 691, 693, 492), (480, 689, 691, 486), (479, 688, 690, 485), (485, 690, 692, 491), (474, 687, 689, 480), (473, 686, 688, 479), (467, 684, 686, 473), (462, 683, 685, 468), (461, 682, 684, 467), (468, 685, 687, 474), (455, 680, 682, 461), (1, 648, 681, 456), (2, 647, 680, 455), (456, 681, 683, 462), (88, 669, 648, 1), (122, 73, 663, 679), (121, 124, 658, 666), (110, 121, 666, 654), (88, 110, 654, 669), (108, 93, 651, 662), (113, 122, 679, 675), (119, 91, 667, 677), (99, 78, 665, 652), (132, 82, 678, 670), (124, 75, 649, 658), (102, 119, 677, 661), (78, 126, 656, 665), (105, 100, 672, 653), (70, 105, 653, 674), (100, 99, 652, 672), (106, 117, 655, 673), (73, 114, 664, 663), (117, 84, 659, 655), (75, 131, 657, 649), (114, 102, 661, 664), (126, 77, 676, 656), (95, 70, 674, 671), (93, 106, 673, 651), (91, 108, 662, 667), (84, 86, 650, 659), (82, 113, 675, 678), (86, 129, 668, 650), (131, 132, 670, 657), (96, 95, 671, 660), (129, 96, 660, 668), (76, 676, 647, 2), (20, 632, 731, 609, 615), (606, 731, 632, 21, 612)])
me_x.polygons.foreach_set('use_smooth', [True] * 702)
_uv = me_x.uv_layers.new(name='UVMap')
_uv.uv.foreach_set('vector', [0.2181, 0.703, 0.1975, 0.7056, 0.2003, 0.6972, 0.2181, 0.6949, 0.4765, 0.6508, 0.457, 0.6502, 0.4572, 0.6151, 0.4767, 0.6157, 0.5765, 0.582, 0.5505, 0.582, 0.5503, 0.5497, 0.5763, 0.5497, 0.333, 0.6495, 0.3096, 0.6498, 0.3095, 0.6147, 0.333, 0.6144, 0.6275, 0.5821, 0.6025, 0.582, 0.6024, 0.5497, 0.6275, 0.5498, 0.5767, 0.6494, 0.5508, 0.6494, 0.5507, 0.6143, 0.5766, 0.6143, 0.1224, 0.873, 0.0966, 0.873, 0.09676, 0.8407, 0.1226, 0.8408, 0.6276, 0.6495, 0.6027, 0.6494, 0.6026, 0.6143, 0.6276, 0.6144, 0.7965, 0.5822, 0.7709, 0.5819, 0.7709, 0.5496, 0.7965, 0.5499, 0.1221, 0.9405, 0.09634, 0.9404, 0.09644, 0.9053, 0.1222, 0.9053, 0.1694, 0.8732, 0.147, 0.8731, 0.1473, 0.8408, 0.1697, 0.8409, 0.7964, 0.6496, 0.7709, 0.6493, 0.7709, 0.6142, 0.7964, 0.6144, 0.6506, 0.5822, 0.6275, 0.5821, 0.6275, 0.5498, 0.6506, 0.55, 0.3329, 0.5821, 0.3094, 0.5824, 0.3094, 0.5501, 0.3329, 0.5498, 0.4574, 0.5829, 0.4349, 0.5824, 0.4351, 0.5501, 0.4577, 0.5506, 0.6506, 0.6497, 0.6276, 0.6495, 0.6276, 0.6144, 0.6506, 0.6145, 0.457, 0.6502, 0.4345, 0.6498, 0.4347, 0.6147, 0.4572, 0.6151, 0.0705, 0.873, 0.04514, 0.8731, 0.04518, 0.8408, 0.0706, 0.8408, 0.147, 0.8731, 0.1224, 0.873, 0.1226, 0.8408, 0.1473, 0.8408, 0.07034, 0.9405, 0.04507, 0.9405, 0.04509, 0.9054, 0.0704, 0.9053, 0.1466, 0.9405, 0.1221, 0.9405, 0.1222, 0.9053, 0.1467, 0.9054, 0.6708, 0.5824, 0.6506, 0.5822, 0.6506, 0.55, 0.6709, 0.5501, 0.2887, 0.5829, 0.2714, 0.5834, 0.2712, 0.5512, 0.2885, 0.5506, 0.6707, 0.6498, 0.6506, 0.6497, 0.6506, 0.6145, 0.6707, 0.6147, 0.7823, 0.02714, 0.7827, 0.05429, 0.7711, 0.04159, 0.772, 0.02403, 0.6025, 0.582, 0.5765, 0.582, 0.5763, 0.5497, 0.6024, 0.5497, 0.2176, 0.7189, 0.2176, 0.7266, 0.1973, 0.7299, 0.1916, 0.716, 0.6027, 0.6494, 0.5767, 0.6494, 0.5766, 0.6143, 0.6026, 0.6143, 0.3581, 0.6493, 0.333, 0.6495, 0.333, 0.6144, 0.3582, 0.6142, 0.3843, 0.5819, 0.3582, 0.5819, 0.3582, 0.5497, 0.3843, 0.5497, 0.477, 0.5834, 0.4574, 0.5829, 0.4577, 0.5506, 0.4773, 0.5512, 0.3841, 0.6493, 0.3581, 0.6493, 0.3582, 0.6142, 0.3842, 0.6142, 0.04514, 0.8731, 0.02149, 0.8732, 0.02148, 0.8409, 0.04518, 0.8408, 0.8418, 0.6508, 0.8203, 0.65, 0.8204, 0.6149, 0.8419, 0.6156, 0.2889, 0.6502, 0.2716, 0.6508, 0.2715, 0.6157, 0.2888, 0.6151, 0.5505, 0.582, 0.5255, 0.5821, 0.5252, 0.5498, 0.5503, 0.5497, 0.3582, 0.5819, 0.3329, 0.5821, 0.3329, 0.5498, 0.3582, 0.5497, 0.5508, 0.6494, 0.5259, 0.6495, 0.5258, 0.6144, 0.5507, 0.6143, 0.5598, 0.9985, 0.5364, 0.9986, 0.5364, 0.6586, 0.5598, 0.6584, 0.5255, 0.5821, 0.5025, 0.5822, 0.5022, 0.55, 0.5252, 0.5498, 0.7191, 0.5822, 0.6949, 0.5827, 0.6947, 0.5504, 0.719, 0.5499, 0.5259, 0.6495, 0.503, 0.6497, 0.5028, 0.6145, 0.5258, 0.6144, 0.1689, 0.9406, 0.1466, 0.9405, 0.1467, 0.9054, 0.1691, 0.9055, 0.7193, 0.6496, 0.6951, 0.65, 0.695, 0.6149, 0.7192, 0.6144, 0.8205, 0.5827, 0.7965, 0.5822, 0.7965, 0.5499, 0.8206, 0.5504, 0.7709, 0.6493, 0.7449, 0.6493, 0.7448, 0.6142, 0.7709, 0.6142, 0.6949, 0.5827, 0.673, 0.5834, 0.6728, 0.5511, 0.6947, 0.5504, 0.8203, 0.65, 0.7964, 0.6496, 0.7964, 0.6144, 0.8204, 0.6149, 0.02149, 0.8732, 0.0004586, 0.8733, 0.0004023, 0.8411, 0.02148, 0.8409, 0.6951, 0.65, 0.6733, 0.6508, 0.6732, 0.6156, 0.695, 0.6149, 0.4349, 0.5824, 0.4101, 0.5821, 0.4103, 0.5498, 0.4351, 0.5501, 0.02151, 0.9406, 0.0005548, 0.9408, 0.000515, 0.9056, 0.0215, 0.9055, 0.1887, 0.8733, 0.1694, 0.8732, 0.1697, 0.8409, 0.189, 0.8411, 0.4345, 0.6498, 0.4099, 0.6495, 0.41, 0.6144, 0.4347, 0.6147, 0.3094, 0.5824, 0.2887, 0.5829, 0.2885, 0.5506, 0.3094, 0.5501, 0.0966, 0.873, 0.0705, 0.873, 0.0706, 0.8408, 0.09676, 0.8407, 0.3096, 0.6498, 0.2889, 0.6502, 0.2888, 0.6151, 0.3095, 0.6147, 0.09634, 0.9404, 0.07034, 0.9405, 0.0704, 0.9053, 0.09644, 0.9053, 0.5025, 0.5822, 0.4823, 0.5824, 0.482, 0.5501, 0.5022, 0.55, 0.4101, 0.5821, 0.3843, 0.5819, 0.3843, 0.5497, 0.4103, 0.5498, 0.503, 0.6497, 0.4829, 0.6498, 0.4827, 0.6147, 0.5028, 0.6145, 0.4099, 0.6495, 0.3841, 0.6493, 0.3842, 0.6142, 0.41, 0.6144, 0.8421, 0.5834, 0.8205, 0.5827, 0.8206, 0.5504, 0.8422, 0.5511, 0.8433, 0.3473, 0.8214, 0.3466, 0.8214, 0.305, 0.8434, 0.3057, 0.6273, 0.3731, 0.6019, 0.373, 0.6018, 0.3459, 0.6272, 0.3459, 0.01379, 0.5211, 0.004657, 0.4955, 0.009605, 0.4938, 0.01835, 0.5183, 0.2445, 0.716, 0.2181, 0.7129, 0.2181, 0.703, 0.2386, 0.7056, 0.6019, 0.373, 0.5756, 0.373, 0.5753, 0.3458, 0.6018, 0.3459, 0.04393, 0.5638, 0.02705, 0.5442, 0.03106, 0.5404, 0.04722, 0.5592, 0.1237, 0.664, 0.09755, 0.664, 0.09781, 0.6368, 0.1241, 0.6369, 0.6506, 0.3732, 0.6273, 0.3731, 0.6272, 0.3459, 0.6507, 0.3461, 0.1984, 0.3451, 0.2153, 0.3647, 0.2114, 0.3685, 0.1952, 0.3497, 0.5093, 0.2202, 0.4957, 0.2438, 0.4785, 0.2639, 0.4583, 0.2797, 0.4358, 0.2906, 0.412, 0.2961, 0.3877, 0.2962, 0.3638, 0.2906, 0.3413, 0.2798, 0.3211, 0.2641, 0.3039, 0.244, 0.2904, 0.2204, 0.2811, 0.1942, 0.2764, 0.1664, 0.2764, 0.138, 0.2811, 0.1101, 0.2904, 0.08391, 0.3039, 0.06029, 0.3211, 0.0402, 0.3413, 0.02441, 0.3638, 0.01352, 0.3877, 0.00796, 0.412, 0.007933, 0.4358, 0.01344, 0.4583, 0.02428, 0.4785, 0.04003, 0.4957, 0.06008, 0.5093, 0.08367, 0.5186, 0.1099, 0.5233, 0.1377, 0.5233, 0.1661, 0.5186, 0.1939, 0.0711, 0.664, 0.04539, 0.6641, 0.04547, 0.6369, 0.07127, 0.6369, 0.1092, 0.3137, 0.1331, 0.3137, 0.1326, 0.3196, 0.1098, 0.3196, 0.004657, 0.4134, 0.01379, 0.3878, 0.01835, 0.3906, 0.009605, 0.4151, 0.6711, 0.3734, 0.6506, 0.3732, 0.6507, 0.3461, 0.6712, 0.3462, 0.1565, 0.5898, 0.1331, 0.5952, 0.1326, 0.5893, 0.1551, 0.5841, 0.01379, 0.3878, 0.02705, 0.3647, 0.03106, 0.3685, 0.01835, 0.3906, 0.3848, 0.3729, 0.3583, 0.3729, 0.3583, 0.3458, 0.3849, 0.3458, 0.3327, 0.3731, 0.309, 0.3734, 0.3088, 0.3463, 0.3327, 0.346, 0.08584, 0.5898, 0.06378, 0.5792, 0.06623, 0.5739, 0.08735, 0.5841, 0.5756, 0.373, 0.5492, 0.373, 0.5489, 0.3459, 0.5753, 0.3458, 0.06378, 0.3297, 0.08584, 0.3191, 0.08735, 0.3248, 0.06623, 0.335, 0.7968, 0.3732, 0.7709, 0.3729, 0.7709, 0.3458, 0.797, 0.3461, 0.2286, 0.3878, 0.2377, 0.4134, 0.2328, 0.4151, 0.2241, 0.3906, 0.4589, 0.3739, 0.436, 0.3734, 0.4363, 0.3463, 0.4593, 0.3468, 0.004657, 0.4955, 1.493e-08, 0.4683, 0.005144, 0.4677, 0.009605, 0.4938, 0.1486, 0.6641, 0.1237, 0.664, 0.1241, 0.6369, 0.1491, 0.6369, 0.0, 0.4406, 0.004657, 0.4134, 0.009605, 0.4151, 0.005144, 0.4412, 0.2879, 0.3739, 0.2704, 0.3745, 0.2701, 0.3473, 0.2876, 0.3468, 0.3583, 0.6548, 0.3334, 0.655, 0.333, 0.6495, 0.3581, 0.6493, 0.8352, 0.09391, 0.809, 0.09092, 0.809, 0.07743, 0.8294, 0.0791, 0.1331, 0.3137, 0.1565, 0.3191, 0.1551, 0.3248, 0.1326, 0.3196, 0.4788, 0.3745, 0.4589, 0.3739, 0.4593, 0.3468, 0.4792, 0.3473, 0.3329, 0.5498, 0.3094, 0.5501, 0.3091, 0.4006, 0.3328, 0.4002, 0.2153, 0.3647, 0.2286, 0.3878, 0.2241, 0.3906, 0.2114, 0.3685, 0.1226, 0.8408, 0.09676, 0.8407, 0.09728, 0.6911, 0.1234, 0.6911, 0.6506, 0.55, 0.6275, 0.5498, 0.6273, 0.4002, 0.6506, 0.4003, 0.2153, 0.5442, 0.1984, 0.5638, 0.1952, 0.5592, 0.2114, 0.5404, 0.1098, 0.5893, 0.08735, 0.5841, 0.06623, 0.5739, 0.04722, 0.5592, 0.03106, 0.5404, 0.01835, 0.5183, 0.009605, 0.4938, 0.005144, 0.4677, 0.005144, 0.4412, 0.009605, 0.4151, 0.01835, 0.3906, 0.03106, 0.3685, 0.04722, 0.3497, 0.06623, 0.335, 0.08735, 0.3248, 0.1098, 0.3196, 0.1326, 0.3196, 0.1551, 0.3248, 0.1762, 0.335, 0.1952, 0.3497, 0.2114, 0.3685, 0.2241, 0.3906, 0.2328, 0.4151, 0.2373, 0.4412, 0.2373, 0.4677, 0.2328, 0.4938, 0.2241, 0.5183, 0.2114, 0.5404, 0.1952, 0.5592, 0.1762, 0.5739, 0.1551, 0.5841, 0.1326, 0.5893, 0.0706, 0.8408, 0.04518, 0.8408, 0.04532, 0.6912, 0.07093, 0.6911, 0.2377, 0.4955, 0.2286, 0.5211, 0.2241, 0.5183, 0.2328, 0.4938, 0.1331, 0.5952, 0.1092, 0.5952, 0.1098, 0.5893, 0.1326, 0.5893, 0.6709, 0.5501, 0.6506, 0.55, 0.6506, 0.4003, 0.671, 0.4005, 0.6024, 0.5497, 0.5763, 0.5497, 0.5758, 0.4001, 0.6021, 0.4001, 0.02705, 0.5442, 0.01379, 0.5211, 0.01835, 0.5183, 0.03106, 0.5404, 0.3843, 0.5497, 0.3582, 0.5497, 0.3583, 0.4001, 0.3847, 0.4001, 0.1984, 0.5638, 0.1786, 0.5792, 0.1762, 0.5739, 0.1952, 0.5592, 0.5763, 0.5497, 0.5503, 0.5497, 0.5496, 0.4001, 0.5758, 0.4001, 0.2424, 0.4406, 0.2424, 0.4683, 0.2373, 0.4677, 0.2373, 0.4412, 0.7965, 0.5499, 0.7709, 0.5496, 0.7709, 0.4001, 0.7967, 0.4003, 1.493e-08, 0.4683, 0.0, 0.4406, 0.005144, 0.4412, 0.005144, 0.4677, 0.4577, 0.5506, 0.4351, 0.5501, 0.4358, 0.4006, 0.4586, 0.401, 0.1786, 0.5792, 0.1565, 0.5898, 0.1551, 0.5841, 0.1762, 0.5739, 0.1473, 0.8408, 0.1226, 0.8408, 0.1234, 0.6911, 0.1482, 0.6912, 0.08584, 0.3191, 0.1092, 0.3137, 0.1098, 0.3196, 0.08735, 0.3248, 0.2885, 0.5506, 0.2712, 0.5512, 0.2707, 0.4016, 0.2881, 0.401, 0.2424, 0.4683, 0.2377, 0.4955, 0.2328, 0.4938, 0.2373, 0.4677, 0.7447, 0.5496, 0.719, 0.5499, 0.7186, 0.4003, 0.7445, 0.4001, 0.06378, 0.5792, 0.04393, 0.5638, 0.04722, 0.5592, 0.06623, 0.5739, 0.4773, 0.5512, 0.4577, 0.5506, 0.4586, 0.401, 0.4784, 0.4016, 0.1786, 0.3297, 0.1984, 0.3451, 0.1952, 0.3497, 0.1762, 0.335, 0.6275, 0.5498, 0.6024, 0.5497, 0.6021, 0.4001, 0.6273, 0.4002, 0.1697, 0.8409, 0.1473, 0.8408, 0.1482, 0.6912, 0.1708, 0.6913, 0.2377, 0.4134, 0.2424, 0.4406, 0.2373, 0.4412, 0.2328, 0.4151, 0.7709, 0.5496, 0.7447, 0.5496, 0.7445, 0.4001, 0.7709, 0.4001, 0.7827, 0.9967, 0.8058, 0.9966, 0.8052, 0.9998, 0.7824, 0.9999, 0.1092, 0.5952, 0.08584, 0.5898, 0.08735, 0.5841, 0.1098, 0.5893, 0.5598, 0.6584, 0.5364, 0.6586, 0.537, 0.6555, 0.56, 0.6553, 0.98, 0.308, 0.9578, 0.3075, 0.9573, 0.3045, 0.9792, 0.3049, 0.5839, 0.6584, 0.5598, 0.6584, 0.56, 0.6553, 0.5839, 0.6553, 0.3591, 0.6594, 0.3349, 0.6595, 0.3351, 0.6563, 0.359, 0.6563, 0.6079, 0.6585, 0.5839, 0.6584, 0.5839, 0.6553, 0.6075, 0.6554, 0.383, 0.6595, 0.3591, 0.6594, 0.359, 0.6563, 0.3826, 0.6563, 0.3349, 0.6595, 0.3114, 0.6595, 0.312, 0.6564, 0.3351, 0.6563, 0.4444, 0.6598, 0.4265, 0.6596, 0.4255, 0.6565, 0.4431, 0.6566, 0.9099, 0.3073, 0.8861, 0.3075, 0.8866, 0.3044, 0.91, 0.3042, 0.9341, 0.3073, 0.9099, 0.3073, 0.91, 0.3042, 0.9339, 0.3042, 0.2286, 0.5211, 0.2153, 0.5442, 0.2114, 0.5404, 0.2241, 0.5183, 0.8637, 0.3079, 0.8434, 0.3086, 0.8444, 0.3055, 0.8644, 0.3049, 0.6699, 0.6596, 0.6517, 0.6591, 0.6507, 0.656, 0.6686, 0.6565, 1.0, 0.3087, 0.98, 0.308, 0.9792, 0.3049, 0.9989, 0.3056, 0.6517, 0.6591, 0.6308, 0.6587, 0.6301, 0.6556, 0.6507, 0.656, 0.7586, 0.9967, 0.7827, 0.9967, 0.7824, 0.9999, 0.7586, 0.9999, 0.4058, 0.6595, 0.383, 0.6595, 0.3826, 0.6563, 0.405, 0.6564, 0.5146, 0.659, 0.4954, 0.6594, 0.4965, 0.6563, 0.5155, 0.6559, 0.04393, 0.3451, 0.06378, 0.3297, 0.06623, 0.335, 0.04722, 0.3497, 0.4265, 0.6596, 0.4058, 0.6595, 0.405, 0.6564, 0.4255, 0.6565, 0.4954, 0.6594, 0.4794, 0.66, 0.4807, 0.6569, 0.4965, 0.6563, 0.69, 0.9965, 0.7114, 0.9966, 0.712, 0.9998, 0.6909, 0.9997, 0.2895, 0.6596, 0.27, 0.6597, 0.2711, 0.6565, 0.2904, 0.6564, 0.7345, 0.9967, 0.7586, 0.9967, 0.7586, 0.9999, 0.7348, 0.9999, 0.5364, 0.6586, 0.5146, 0.659, 0.5155, 0.6559, 0.537, 0.6555, 0.8861, 0.3075, 0.8637, 0.3079, 0.8644, 0.3049, 0.8866, 0.3044, 0.9578, 0.3075, 0.9341, 0.3073, 0.9339, 0.3042, 0.9573, 0.3045, 0.7114, 0.9966, 0.7345, 0.9967, 0.7348, 0.9999, 0.712, 0.9998, 0.6713, 0.9964, 0.69, 0.9965, 0.6909, 0.9997, 0.6724, 0.9995, 0.6308, 0.6587, 0.6079, 0.6585, 0.6075, 0.6554, 0.6301, 0.6556, 0.4954, 0.9994, 0.4794, 1.0, 0.4794, 0.66, 0.4954, 0.6594, 0.8272, 0.6564, 0.8458, 0.6562, 0.8458, 0.9964, 0.8272, 0.9965, 0.4444, 0.9999, 0.4265, 0.9998, 0.4265, 0.6596, 0.4444, 0.6598, 0.5364, 0.9986, 0.5146, 0.999, 0.5146, 0.659, 0.5364, 0.6586, 0.4058, 0.9997, 0.383, 0.9996, 0.383, 0.6595, 0.4058, 0.6595, 0.8058, 0.9966, 0.8272, 0.9965, 0.8262, 0.9997, 0.8052, 0.9998, 0.7345, 0.6566, 0.7586, 0.6566, 0.7586, 0.9967, 0.7345, 0.9967, 0.383, 0.9996, 0.3591, 0.9996, 0.3591, 0.6594, 0.383, 0.6595, 0.3349, 0.9996, 0.3114, 0.9996, 0.3114, 0.6595, 0.3349, 0.6595, 0.0, 0.0, 0.0, 0.0, 0.0, 0.0, 0.0, 0.0, 0.2895, 0.9997, 0.27, 0.9998, 0.27, 0.6597, 0.2895, 0.6596, 0.6699, 0.9996, 0.6517, 0.9991, 0.6517, 0.6591, 0.6699, 0.6596, 0.9341, 0.6471, 0.9099, 0.6471, 0.9099, 0.3073, 0.9341, 0.3073, 0.3114, 0.6595, 0.2895, 0.6596, 0.2904, 0.6564, 0.312, 0.6564, 1.0, 0.6485, 0.98, 0.6478, 0.98, 0.308, 1.0, 0.3087, 0.3591, 0.9996, 0.3349, 0.9996, 0.3349, 0.6595, 0.3591, 0.6594, 0.6079, 0.9985, 0.5839, 0.9984, 0.5839, 0.6584, 0.6079, 0.6585, 0.8058, 0.6565, 0.8272, 0.6564, 0.8272, 0.9965, 0.8058, 0.9966, 0.7586, 0.6566, 0.7827, 0.6566, 0.7827, 0.9967, 0.7586, 0.9967, 0.8861, 0.6473, 0.8637, 0.6478, 0.8637, 0.3079, 0.8861, 0.3075, 0.98, 0.6478, 0.9578, 0.6474, 0.9578, 0.3075, 0.98, 0.308, 0.6517, 0.9991, 0.6308, 0.9987, 0.6308, 0.6587, 0.6517, 0.6591, 0.5146, 0.999, 0.4954, 0.9994, 0.4954, 0.6594, 0.5146, 0.659, 0.5839, 0.9984, 0.5598, 0.9985, 0.5598, 0.6584, 0.5839, 0.6584, 0.3114, 0.9996, 0.2895, 0.9997, 0.2895, 0.6596, 0.3114, 0.6595, 0.4265, 0.9998, 0.4058, 0.9997, 0.4058, 0.6595, 0.4265, 0.6596, 0.7114, 0.6565, 0.7345, 0.6566, 0.7345, 0.9967, 0.7114, 0.9966, 0.9578, 0.6474, 0.9341, 0.6471, 0.9341, 0.3073, 0.9578, 0.3075, 0.69, 0.6564, 0.7114, 0.6565, 0.7114, 0.9966, 0.69, 0.9965, 0.8637, 0.6478, 0.8434, 0.6484, 0.8434, 0.3086, 0.8637, 0.3079, 0.6308, 0.9987, 0.6079, 0.9985, 0.6079, 0.6585, 0.6308, 0.6587, 0.7827, 0.6566, 0.8058, 0.6565, 0.8058, 0.9966, 0.7827, 0.9967, 0.0, 0.0, 0.0, 0.0, 0.0, 0.0, 0.0, 0.0, 0.0, 0.0, 0.0, 0.0, 0.0, 0.0, 0.0, 0.0, 0.0, 0.0, 0.0, 0.0, 0.0, 0.0, 0.0, 0.0, 0.01537, 0.2311, 0.005188, 0.2026, 0.008228, 0.2015, 0.01816, 0.2294, 0.0, 0.0, 0.0, 0.0, 0.0, 0.0, 0.0, 0.0, 0.0, 0.0, 0.0, 0.0, 0.0, 0.0, 0.0, 0.0, 0.0, 0.0, 0.0, 0.0, 0.0, 0.0, 0.0, 0.0, 0.6713, 0.6563, 0.69, 0.6564, 0.69, 0.9965, 0.6713, 0.9964, 0.0, 0.0, 0.0, 0.0, 0.0, 0.0, 0.0, 0.0, 0.0, 0.0, 0.0, 0.0, 0.0, 0.0, 0.0, 0.0, 0.0, 0.0, 0.0, 0.0, 0.0, 0.0, 0.0, 0.0, 0.0, 0.0, 0.0, 0.0, 0.0, 0.0, 0.0, 0.0, 0.0, 0.0, 0.0, 0.0, 0.0, 0.0, 0.0, 0.0, 0.0, 0.0, 0.0, 0.0, 0.0, 0.0, 0.0, 0.0, 0.0, 0.0, 0.0, 0.0, 0.0, 0.0, 0.0, 0.0, 0.0, 0.0, 0.0, 0.0, 0.0, 0.0, 0.0, 0.0, 0.0, 0.0, 0.0, 0.0, 0.0, 0.0, 0.0, 0.0, 0.0, 0.0, 0.0, 0.0, 0.0, 0.0, 0.0, 0.0, 0.0, 0.0, 0.0, 0.0, 0.0, 0.0, 0.0, 0.0, 0.0, 0.0, 0.0, 0.0, 0.0, 0.0, 0.0, 0.0, 0.0, 0.0, 0.0, 0.0, 0.0, 0.0, 0.0, 0.0, 0.0, 0.0, 0.0, 0.0, 0.0, 0.0, 0.0, 0.0, 0.0, 0.0, 0.0, 0.0, 0.0, 0.0, 0.0, 0.0, 0.0, 0.0, 0.0, 0.0, 0.0, 0.0, 0.0, 0.0, 0.0, 0.0, 0.0, 0.0, 0.0, 0.0, 0.0, 0.0, 0.0, 0.0, 0.0, 0.0, 0.0, 0.0, 0.0, 0.0, 0.0, 0.0, 0.0, 0.0, 0.0, 0.0, 0.0, 0.0, 0.0, 0.0, 0.0, 0.0, 0.0, 0.0, 0.0, 0.0, 0.0, 0.0, 0.0, 0.0, 0.0, 0.0, 0.0, 0.0, 0.0, 0.0, 0.0, 0.0, 0.0, 0.0, 0.0, 0.0, 0.0, 0.0, 0.0, 0.0, 0.0, 0.0, 0.0, 0.0, 0.9099, 0.6471, 0.8861, 0.6473, 0.8861, 0.3075, 0.9099, 0.3073, 0.05095, 0.2758, 0.03259, 0.2545, 0.03957, 0.2478, 0.05668, 0.2677, 0.0, 0.0, 0.0, 0.0, 0.0, 0.0, 0.0, 0.0, 0.008228, 0.1122, 0.01816, 0.0843, 0.02612, 0.08925, 0.01686, 0.1152, 0.1734, 0.009595, 0.1974, 0.02114, 0.1932, 0.03039, 0.1708, 0.01963, 0.07254, 0.2925, 0.05095, 0.2758, 0.05668, 0.2677, 0.0768, 0.2833, 0.2518, 0.2294, 0.2374, 0.2545, 0.2304, 0.2478, 0.2438, 0.2244, 0.2668, 0.1719, 0.2617, 0.2015, 0.2531, 0.1985, 0.2578, 0.1709, 0.1734, 0.3041, 0.148, 0.31, 0.1471, 0.2995, 0.1708, 0.2941, 0.003162, 0.1719, 0.003162, 0.1418, 0.01214, 0.1428, 0.01214, 0.1709, 0.2374, 0.05923, 0.2518, 0.08431, 0.2438, 0.08925, 0.2304, 0.06588, 0.01816, 0.0843, 0.03259, 0.05922, 0.03957, 0.06588, 0.02612, 0.08925, 0.1974, 0.2925, 0.1734, 0.3041, 0.1708, 0.2941, 0.1932, 0.2833, 0.148, 0.00371, 0.1734, 0.009595, 0.1708, 0.01963, 0.1471, 0.01414, 0.2617, 0.2015, 0.2518, 0.2294, 0.2438, 0.2244, 0.2531, 0.1985, 0.03259, 0.2545, 0.01816, 0.2294, 0.02612, 0.2244, 0.03957, 0.2478, 0.122, 0.003709, 0.148, 0.00371, 0.1471, 0.01414, 0.1229, 0.01414, 0.2668, 0.1418, 0.2668, 0.1719, 0.2578, 0.1709, 0.2578, 0.1428, 0.05095, 0.03789, 0.07254, 0.02114, 0.0768, 0.03038, 0.05668, 0.046, 0.148, 0.31, 0.122, 0.31, 0.1229, 0.2995, 0.1471, 0.2995, 0.008228, 0.2015, 0.003162, 0.1719, 0.01214, 0.1709, 0.01686, 0.1985, 0.003162, 0.1418, 0.008228, 0.1122, 0.01686, 0.1152, 0.01214, 0.1428, 0.219, 0.2758, 0.1974, 0.2925, 0.1932, 0.2833, 0.2133, 0.2677, 0.03259, 0.05922, 0.05095, 0.03789, 0.05668, 0.046, 0.03957, 0.06588, 0.122, 0.31, 0.09653, 0.3041, 0.09915, 0.2941, 0.1229, 0.2995, 0.01816, 0.2294, 0.008228, 0.2015, 0.01686, 0.1985, 0.02612, 0.2244, 0.0, 0.0, 0.0, 0.0, 0.0, 0.0, 0.0, 0.0, 0.219, 0.0379, 0.2374, 0.05923, 0.2304, 0.06588, 0.2133, 0.046, 0.1974, 0.02114, 0.219, 0.0379, 0.2133, 0.046, 0.1932, 0.03039, 0.2374, 0.2545, 0.219, 0.2758, 0.2133, 0.2677, 0.2304, 0.2478, 0.199, 0.01785, 0.2211, 0.03502, 0.219, 0.0379, 0.1974, 0.02114, 0.07254, 0.02114, 0.09653, 0.009594, 0.09915, 0.01963, 0.0768, 0.03038, 0.2518, 0.08431, 0.2617, 0.1122, 0.2531, 0.1152, 0.2438, 0.08925, 0.2211, 0.2787, 0.199, 0.2958, 0.1974, 0.2925, 0.219, 0.2758, 0.2648, 0.1111, 0.27, 0.1414, 0.2668, 0.1418, 0.2617, 0.1122, 0.04895, 0.2787, 0.03014, 0.2568, 0.03259, 0.2545, 0.05095, 0.2758, 0.005188, 0.2026, 0.0, 0.1723, 0.003162, 0.1719, 0.008228, 0.2015, 0.2547, 0.2311, 0.2399, 0.2568, 0.2374, 0.2545, 0.2518, 0.2294, 0.1744, 0.006028, 0.199, 0.01785, 0.1974, 0.02114, 0.1734, 0.009595, 0.0, 0.1723, 1.493e-08, 0.1414, 0.003162, 0.1418, 0.003162, 0.1719, 0.2211, 0.03502, 0.2399, 0.05686, 0.2374, 0.05923, 0.219, 0.0379, 0.09563, 0.006027, 0.1217, 0.0, 0.122, 0.003709, 0.09653, 0.009594, 0.07106, 0.2958, 0.04895, 0.2787, 0.05095, 0.2758, 0.07254, 0.2925, 0.005188, 0.1111, 0.01537, 0.08255, 0.01816, 0.0843, 0.008228, 0.1122, 0.2399, 0.05686, 0.2547, 0.08255, 0.2518, 0.08431, 0.2374, 0.05923, 0.07106, 0.01785, 0.09563, 0.006027, 0.09653, 0.009594, 0.07254, 0.02114, 0.03014, 0.05686, 0.04895, 0.03501, 0.05095, 0.03789, 0.03259, 0.05922, 0.199, 0.2958, 0.1744, 0.3077, 0.1734, 0.3041, 0.1974, 0.2925, 0.1217, 0.0, 0.1483, 4.857e-07, 0.148, 0.00371, 0.122, 0.003709, 0.09653, 0.009594, 0.122, 0.003709, 0.1229, 0.01414, 0.09915, 0.01963, 0.2648, 0.2026, 0.2547, 0.2311, 0.2518, 0.2294, 0.2617, 0.2015, 0.1217, 0.3137, 0.09563, 0.3076, 0.09653, 0.3041, 0.122, 0.31, 0.1483, 0.3137, 0.1217, 0.3137, 0.122, 0.31, 0.148, 0.31, 0.2617, 0.1122, 0.2668, 0.1418, 0.2578, 0.1428, 0.2531, 0.1152, 0.03014, 0.2568, 0.01537, 0.2311, 0.01816, 0.2294, 0.03259, 0.2545, 0.2399, 0.2568, 0.2211, 0.2787, 0.219, 0.2758, 0.2374, 0.2545, 0.01537, 0.08255, 0.03014, 0.05686, 0.03259, 0.05922, 0.01816, 0.0843, 0.09653, 0.3041, 0.07254, 0.2925, 0.0768, 0.2833, 0.09915, 0.2941, 0.04895, 0.03501, 0.07106, 0.01785, 0.07254, 0.02114, 0.05095, 0.03789, 0.09563, 0.3076, 0.07106, 0.2958, 0.07254, 0.2925, 0.09653, 0.3041, 0.27, 0.1414, 0.27, 0.1723, 0.2668, 0.1719, 0.2668, 0.1418, 0.2547, 0.08255, 0.2648, 0.1111, 0.2617, 0.1122, 0.2518, 0.08431, 0.27, 0.1723, 0.2648, 0.2026, 0.2617, 0.2015, 0.2668, 0.1719, 0.1744, 0.3077, 0.1483, 0.3137, 0.148, 0.31, 0.1734, 0.3041, 1.493e-08, 0.1414, 0.005188, 0.1111, 0.008228, 0.1122, 0.003162, 0.1418, 0.1483, 4.857e-07, 0.1744, 0.006028, 0.1734, 0.009595, 0.148, 0.00371, 0.809, 0.07743, 0.7885, 0.0791, 0.7913, 0.07033, 0.809, 0.06889, 0.8214, 0.3466, 0.797, 0.3461, 0.797, 0.3045, 0.8214, 0.305, 0.09781, 0.6368, 0.07127, 0.6369, 0.0713, 0.5952, 0.09787, 0.5952, 0.04547, 0.6369, 0.02142, 0.637, 0.02141, 0.5954, 0.04548, 0.5953, 0.2897, 0.6557, 0.2726, 0.6563, 0.2716, 0.6508, 0.2889, 0.6502, 0.4096, 0.655, 0.384, 0.6548, 0.3841, 0.6493, 0.4099, 0.6495, 0.5233, 0.1661, 0.5233, 0.1377, 0.5307, 0.137, 0.5307, 0.1669, 0.02213, 0.9461, 0.00137, 0.9462, 0.0005548, 0.9408, 0.02151, 0.9406, 0.5264, 0.655, 0.5037, 0.6551, 0.503, 0.6497, 0.5259, 0.6495, 0.8197, 0.6555, 0.796, 0.6551, 0.7964, 0.6496, 0.8203, 0.65, 0.4563, 0.6557, 0.434, 0.6553, 0.4345, 0.6498, 0.457, 0.6502, 0.6024, 0.6549, 0.5767, 0.6549, 0.5767, 0.6494, 0.6027, 0.6494, 0.434, 0.6553, 0.4096, 0.655, 0.4099, 0.6495, 0.4345, 0.6498, 0.4756, 0.6563, 0.4563, 0.6557, 0.457, 0.6502, 0.4765, 0.6508, 0.384, 0.6548, 0.3583, 0.6548, 0.3581, 0.6493, 0.3841, 0.6493, 0.5511, 0.6549, 0.5264, 0.655, 0.5259, 0.6495, 0.5508, 0.6494, 0.6499, 0.6551, 0.6271, 0.655, 0.6276, 0.6495, 0.6506, 0.6497, 0.6271, 0.655, 0.6024, 0.6549, 0.6027, 0.6494, 0.6276, 0.6495, 0.841, 0.6562, 0.8197, 0.6555, 0.8203, 0.65, 0.8418, 0.6508, 0.5037, 0.6551, 0.4838, 0.6553, 0.4829, 0.6498, 0.503, 0.6497, 0.5767, 0.6549, 0.5511, 0.6549, 0.5508, 0.6494, 0.5767, 0.6494, 0.146, 0.946, 0.1218, 0.9459, 0.1221, 0.9405, 0.1466, 0.9405, 0.1681, 0.9461, 0.146, 0.946, 0.1466, 0.9405, 0.1689, 0.9406, 0.796, 0.6551, 0.7708, 0.6548, 0.7709, 0.6493, 0.7964, 0.6496, 0.6957, 0.6555, 0.6741, 0.6562, 0.6733, 0.6508, 0.6951, 0.65, 0.7708, 0.6548, 0.745, 0.6548, 0.7449, 0.6493, 0.7709, 0.6493, 0.745, 0.6548, 0.7196, 0.6551, 0.7193, 0.6496, 0.7449, 0.6493, 0.3102, 0.6553, 0.2897, 0.6557, 0.2889, 0.6502, 0.3096, 0.6498, 0.7183, 0.3461, 0.6936, 0.3466, 0.6935, 0.305, 0.7182, 0.3045, 0.1915, 0.6372, 0.1718, 0.637, 0.172, 0.5954, 0.1916, 0.5956, 0.1218, 0.9459, 0.09628, 0.9459, 0.09634, 0.9404, 0.1221, 0.9405, 0.04548, 0.946, 0.02213, 0.9461, 0.02151, 0.9406, 0.04507, 0.9405, 0.7196, 0.6551, 0.6957, 0.6555, 0.6951, 0.65, 0.7193, 0.6496, 0.1872, 0.9462, 0.1681, 0.9461, 0.1689, 0.9406, 0.1881, 0.9408, 0.07052, 0.9459, 0.04548, 0.946, 0.04507, 0.9405, 0.07034, 0.9405, 0.09628, 0.9459, 0.07052, 0.9459, 0.07034, 0.9405, 0.09634, 0.9404, 0.3334, 0.655, 0.3102, 0.6553, 0.3096, 0.6498, 0.333, 0.6495, 0.6699, 0.6553, 0.6499, 0.6551, 0.6506, 0.6497, 0.6707, 0.6498, 0.3088, 0.3463, 0.2876, 0.3468, 0.2876, 0.3052, 0.3088, 0.3047, 0.5489, 0.3459, 0.5235, 0.3459, 0.5233, 0.3043, 0.5488, 0.3042, 0.4363, 0.3463, 0.4112, 0.346, 0.4113, 0.3044, 0.4365, 0.3047, 0.4112, 0.346, 0.3849, 0.3458, 0.3849, 0.3042, 0.4113, 0.3044, 0.3583, 0.3458, 0.3327, 0.346, 0.3327, 0.3044, 0.3584, 0.3042, 0.6936, 0.3466, 0.6714, 0.3473, 0.6713, 0.3057, 0.6935, 0.305, 0.02142, 0.637, 3.35e-05, 0.6372, 0.0, 0.5956, 0.02141, 0.5954, 0.5, 0.3461, 0.4795, 0.3462, 0.4794, 0.3046, 0.4999, 0.3045, 0.5235, 0.3459, 0.5, 0.3461, 0.4999, 0.3045, 0.5233, 0.3043, 0.1718, 0.637, 0.1491, 0.6369, 0.1492, 0.5953, 0.172, 0.5954, 0.6018, 0.3459, 0.5753, 0.3458, 0.5752, 0.3042, 0.6017, 0.3042, 0.3327, 0.346, 0.3088, 0.3463, 0.3088, 0.3047, 0.3327, 0.3044, 0.6507, 0.3461, 0.6272, 0.3459, 0.6272, 0.3043, 0.6507, 0.3045, 0.07127, 0.6369, 0.04547, 0.6369, 0.04548, 0.5953, 0.0713, 0.5952, 0.6712, 0.3462, 0.6507, 0.3461, 0.6507, 0.3045, 0.6713, 0.3046, 0.3849, 0.3458, 0.3583, 0.3458, 0.3584, 0.3042, 0.3849, 0.3042, 0.5753, 0.3458, 0.5489, 0.3459, 0.5488, 0.3042, 0.5752, 0.3042, 0.797, 0.3461, 0.7709, 0.3458, 0.7709, 0.3042, 0.797, 0.3045, 0.4593, 0.3468, 0.4363, 0.3463, 0.4365, 0.3047, 0.4594, 0.3052, 0.1491, 0.6369, 0.1241, 0.6369, 0.1242, 0.5952, 0.1492, 0.5953, 0.2876, 0.3468, 0.2701, 0.3473, 0.27, 0.3057, 0.2876, 0.3052, 0.7444, 0.3458, 0.7183, 0.3461, 0.7182, 0.3045, 0.7443, 0.3042, 0.4792, 0.3473, 0.4593, 0.3468, 0.4594, 0.3052, 0.4794, 0.3057, 0.6272, 0.3459, 0.6018, 0.3459, 0.6017, 0.3042, 0.6272, 0.3043, 0.4785, 0.04003, 0.4583, 0.02428, 0.4621, 0.01726, 0.4834, 0.03388, 0.7449, 0.6493, 0.7193, 0.6496, 0.7192, 0.6144, 0.7448, 0.6142, 0.02148, 0.8409, 0.0004023, 0.8411, 0.0001992, 0.6914, 0.02143, 0.6913, 0.309, 0.3734, 0.2879, 0.3739, 0.2876, 0.3468, 0.3088, 0.3463, 0.4957, 0.06008, 0.4785, 0.04003, 0.4834, 0.03388, 0.5016, 0.05504, 0.5006, 0.3732, 0.4801, 0.3734, 0.4795, 0.3462, 0.5, 0.3461, 0.3039, 0.06029, 0.2904, 0.08391, 0.2849, 0.08019, 0.2991, 0.05526, 0.3094, 0.5501, 0.2885, 0.5506, 0.2881, 0.401, 0.3091, 0.4006, 0.2811, 0.1942, 0.2904, 0.2204, 0.2849, 0.2243, 0.275, 0.1966, 0.1881, 0.9408, 0.1689, 0.9406, 0.1691, 0.9055, 0.1883, 0.9056, 0.3413, 0.2798, 0.3638, 0.2906, 0.3623, 0.2984, 0.3386, 0.287, 0.5022, 0.55, 0.482, 0.5501, 0.4807, 0.4005, 0.5011, 0.4003, 0.2764, 0.1664, 0.2811, 0.1942, 0.275, 0.1966, 0.27, 0.1672, 0.5492, 0.373, 0.5239, 0.3731, 0.5235, 0.3459, 0.5489, 0.3459, 0.3413, 0.02441, 0.3211, 0.0402, 0.3173, 0.03406, 0.3386, 0.01739, 0.8422, 0.5511, 0.8206, 0.5504, 0.821, 0.4008, 0.8428, 0.4016, 0.2904, 0.2204, 0.3039, 0.244, 0.2991, 0.2492, 0.2849, 0.2243, 0.5239, 0.3731, 0.5006, 0.3732, 0.5, 0.3461, 0.5235, 0.3459, 0.3039, 0.244, 0.3211, 0.2641, 0.3173, 0.2703, 0.2991, 0.2492, 0.5503, 0.5497, 0.5252, 0.5498, 0.5243, 0.4002, 0.5496, 0.4001, 0.3211, 0.2641, 0.3413, 0.2798, 0.3386, 0.287, 0.3173, 0.2703, 0.8212, 0.3737, 0.7968, 0.3732, 0.797, 0.3461, 0.8214, 0.3466, 0.412, 0.2961, 0.4358, 0.2906, 0.4384, 0.2983, 0.4132, 0.3042, 0.5252, 0.5498, 0.5022, 0.55, 0.5011, 0.4003, 0.5243, 0.4002, 0.5186, 0.1099, 0.5093, 0.08367, 0.5158, 0.07994, 0.5257, 0.1076, 0.436, 0.3734, 0.411, 0.3731, 0.4112, 0.346, 0.4363, 0.3463, 0.3638, 0.2906, 0.3877, 0.2962, 0.3875, 0.3042, 0.3623, 0.2984, 0.8206, 0.5504, 0.7965, 0.5499, 0.7967, 0.4003, 0.821, 0.4008, 0.3877, 0.2962, 0.412, 0.2961, 0.4132, 0.3042, 0.3875, 0.3042, 0.1713, 0.6642, 0.1486, 0.6641, 0.1491, 0.6369, 0.1718, 0.637, 0.4785, 0.2639, 0.4957, 0.2438, 0.5016, 0.2489, 0.4834, 0.2702, 0.4351, 0.5501, 0.4103, 0.5498, 0.4108, 0.4002, 0.4358, 0.4006, 0.5093, 0.08367, 0.4957, 0.06008, 0.5016, 0.05504, 0.5158, 0.07994, 0.09755, 0.664, 0.0711, 0.664, 0.07127, 0.6369, 0.09781, 0.6368, 0.4358, 0.2906, 0.4583, 0.2797, 0.4621, 0.2868, 0.4384, 0.2983, 0.843, 0.3744, 0.8212, 0.3737, 0.8214, 0.3466, 0.8433, 0.3473, 0.4583, 0.2797, 0.4785, 0.2639, 0.4834, 0.2702, 0.4621, 0.2868, 0.411, 0.3731, 0.3848, 0.3729, 0.3849, 0.3458, 0.4112, 0.346, 0.412, 0.007933, 0.3877, 0.00796, 0.3875, 2.808e-05, 0.4132, 0.0, 0.09676, 0.8407, 0.0706, 0.8408, 0.07093, 0.6911, 0.09728, 0.6911, 0.5186, 0.1939, 0.5233, 0.1661, 0.5307, 0.1669, 0.5257, 0.1963, 0.4103, 0.5498, 0.3843, 0.5497, 0.3847, 0.4001, 0.4108, 0.4002, 0.4583, 0.02428, 0.4358, 0.01344, 0.4384, 0.005817, 0.4621, 0.01726, 0.04539, 0.6641, 0.02143, 0.6642, 0.02142, 0.637, 0.04547, 0.6369, 0.4358, 0.01344, 0.412, 0.007933, 0.4132, 0.0, 0.4384, 0.005817, 0.3583, 0.3729, 0.3327, 0.3731, 0.3327, 0.346, 0.3583, 0.3458, 0.4957, 0.2438, 0.5093, 0.2202, 0.5158, 0.224, 0.5016, 0.2489, 0.04518, 0.8408, 0.02148, 0.8409, 0.02143, 0.6913, 0.04532, 0.6912, 0.5093, 0.2202, 0.5186, 0.1939, 0.5257, 0.1963, 0.5158, 0.224, 0.3582, 0.5497, 0.3329, 0.5498, 0.3328, 0.4002, 0.3583, 0.4001, 0.3211, 0.0402, 0.3039, 0.06029, 0.2991, 0.05526, 0.3173, 0.03406, 0.7184, 0.3732, 0.6939, 0.3737, 0.6936, 0.3466, 0.7183, 0.3461, 0.5233, 0.1377, 0.5186, 0.1099, 0.5257, 0.1076, 0.5307, 0.137, 0.6939, 0.3737, 0.6717, 0.3744, 0.6714, 0.3473, 0.6936, 0.3466, 0.3877, 0.00796, 0.3638, 0.01352, 0.3623, 0.0059, 0.3875, 2.808e-05, 0.719, 0.5499, 0.6947, 0.5504, 0.6941, 0.4008, 0.7186, 0.4003, 0.3638, 0.01352, 0.3413, 0.02441, 0.3386, 0.01739, 0.3623, 0.0059, 0.04507, 0.9405, 0.02151, 0.9406, 0.0215, 0.9055, 0.04509, 0.9054, 0.6947, 0.5504, 0.6728, 0.5511, 0.672, 0.4016, 0.6941, 0.4008, 0.1909, 0.6643, 0.1713, 0.6642, 0.1718, 0.637, 0.1915, 0.6372, 0.2764, 0.138, 0.2764, 0.1664, 0.27, 0.1672, 0.27, 0.1373, 0.02143, 0.6642, 0.0001164, 0.6643, 3.35e-05, 0.6372, 0.02142, 0.637, 0.2904, 0.08391, 0.2811, 0.1101, 0.275, 0.1079, 0.2849, 0.08019, 0.189, 0.8411, 0.1697, 0.8409, 0.1708, 0.6913, 0.1903, 0.6914, 0.2811, 0.1101, 0.2764, 0.138, 0.27, 0.1373, 0.275, 0.1079, 0.1565, 0.3191, 0.1786, 0.3297, 0.1762, 0.335, 0.1551, 0.3248, 0.7709, 0.3458, 0.7444, 0.3458, 0.7443, 0.3042, 0.7709, 0.3042, 0.809, 0.09092, 0.7827, 0.09391, 0.7885, 0.0791, 0.809, 0.07743, 0.6567, 0.2413, 0.6563, 0.2685, 0.6466, 0.262, 0.6461, 0.2445, 0.2181, 0.7129, 0.1916, 0.716, 0.1975, 0.7056, 0.2181, 0.703, 0.02705, 0.3647, 0.04393, 0.3451, 0.04722, 0.3497, 0.03106, 0.3685, 0.8272, 0.9965, 0.8458, 0.9964, 0.8446, 0.9995, 0.8262, 0.9997, 0.1241, 0.6369, 0.09781, 0.6368, 0.09787, 0.5952, 0.1242, 0.5952, 0.809, 0.06889, 0.7913, 0.07033, 0.7939, 0.05764, 0.809, 0.0564, 0.6386, 0.2483, 0.639, 0.2634, 0.6281, 0.2652, 0.6278, 0.2523, 0.772, 0.02403, 0.7711, 0.04159, 0.7641, 0.0354, 0.7649, 0.02024, 0.2386, 0.7056, 0.2181, 0.703, 0.2181, 0.6949, 0.2358, 0.6972, 0.6461, 0.2445, 0.6466, 0.262, 0.639, 0.2634, 0.6386, 0.2483, 0.8294, 0.0791, 0.809, 0.07743, 0.809, 0.06889, 0.8266, 0.07033, 0.8241, 0.05764, 0.809, 0.0564, 0.809, 0.04143, 0.8229, 0.04257, 0.2332, 0.6848, 0.2181, 0.6829, 0.2181, 0.668, 0.2321, 0.6698, 0.2358, 0.6972, 0.2181, 0.6949, 0.2181, 0.6829, 0.2332, 0.6848, 0.8266, 0.07033, 0.809, 0.06889, 0.809, 0.0564, 0.8241, 0.05764, 0.2181, 0.6949, 0.2003, 0.6972, 0.2029, 0.6848, 0.2181, 0.6829, 0.7649, 0.02024, 0.7641, 0.0354, 0.7537, 0.02922, 0.7544, 0.01626, 0.809, 0.04143, 0.795, 0.04257, 0.7956, 0.03704, 0.809, 0.03613, 0.6148, 0.253, 0.6151, 0.265, 0.6088, 0.2645, 0.6092, 0.2531, 0.2181, 0.6829, 0.2029, 0.6848, 0.204, 0.6698, 0.2181, 0.668, 0.7544, 0.01626, 0.7537, 0.02922, 0.7409, 0.02754, 0.7415, 0.01555, 0.6278, 0.2523, 0.6281, 0.2652, 0.6151, 0.265, 0.6148, 0.253, 0.809, 0.0564, 0.7939, 0.05764, 0.795, 0.04257, 0.809, 0.04143, 0.2181, 0.6606, 0.2046, 0.6625, 0.2052, 0.6532, 0.2181, 0.651, 0.8223, 0.03704, 0.809, 0.03613, 0.809, 0.0314, 0.8218, 0.03183, 0.2321, 0.6698, 0.2181, 0.668, 0.2181, 0.6606, 0.2315, 0.6625, 0.8229, 0.04257, 0.809, 0.04143, 0.809, 0.03613, 0.8223, 0.03704, 0.2181, 0.668, 0.204, 0.6698, 0.2046, 0.6625, 0.2181, 0.6606, 0.7415, 0.01555, 0.7409, 0.02754, 0.7361, 0.02702, 0.736, 0.0155, 0.2309, 0.6532, 0.2181, 0.651, 0.2181, 0.6389, 0.2303, 0.6412, 0.809, 0.0314, 0.7962, 0.03183, 0.7968, 0.02313, 0.809, 0.0231, 0.736, 0.0155, 0.7361, 0.02702, 0.7316, 0.02741, 0.7297, 0.01661, 0.6092, 0.2531, 0.6088, 0.2645, 0.6008, 0.2627, 0.6029, 0.252, 0.809, 0.03613, 0.7956, 0.03704, 0.7962, 0.03183, 0.809, 0.0314, 0.2315, 0.6625, 0.2181, 0.6606, 0.2181, 0.651, 0.2309, 0.6532, 0.7207, 0.01924, 0.7239, 0.02908, 0.7139, 0.03415, 0.7097, 0.02483, 0.2181, 0.6389, 0.2058, 0.6412, 0.2058, 0.6273, 0.2181, 0.6248, 0.8218, 0.03183, 0.809, 0.0314, 0.809, 0.0231, 0.8212, 0.02313, 0.2181, 0.651, 0.2052, 0.6532, 0.2058, 0.6412, 0.2181, 0.6389, 0.7297, 0.01661, 0.7316, 0.02741, 0.7239, 0.02908, 0.7207, 0.01924, 0.6029, 0.252, 0.6008, 0.2627, 0.5905, 0.2591, 0.5939, 0.2493, 0.2303, 0.6273, 0.2181, 0.6248, 0.2181, 0.61, 0.2299, 0.6125, 0.809, 0.01245, 0.7968, 0.01219, 0.7972, 0.0, 0.809, 0.000514, 0.5939, 0.2493, 0.5905, 0.2591, 0.5787, 0.253, 0.5831, 0.2438, 0.809, 0.0231, 0.7968, 0.02313, 0.7968, 0.01219, 0.809, 0.01245, 0.2303, 0.6412, 0.2181, 0.6389, 0.2181, 0.6248, 0.2303, 0.6273, 0.8212, 0.02313, 0.809, 0.0231, 0.809, 0.01245, 0.8212, 0.01219, 0.571, 0.2343, 0.566, 0.2427, 0.5535, 0.2281, 0.5596, 0.2208, 0.6977, 0.03425, 0.7025, 0.04261, 0.6921, 0.05511, 0.6861, 0.04778, 0.8212, 0.01219, 0.809, 0.01245, 0.809, 0.000514, 0.8207, 3.47e-08, 0.2181, 0.6248, 0.2058, 0.6273, 0.2062, 0.6125, 0.2181, 0.61, 0.7097, 0.02483, 0.7139, 0.03415, 0.7025, 0.04261, 0.6977, 0.03425, 0.5831, 0.2438, 0.5787, 0.253, 0.566, 0.2427, 0.571, 0.2343, 0.4704, 0.8048, 0.4589, 0.8027, 0.458, 0.7923, 0.4694, 0.794, 0.2461, 0.3139, 0.2577, 0.3137, 0.2566, 0.3304, 0.245, 0.3297, 0.4605, 0.8156, 0.4489, 0.8179, 0.4473, 0.805, 0.4589, 0.8027, 0.2299, 0.6125, 0.2181, 0.61, 0.2181, 0.5952, 0.2299, 0.5978, 0.4721, 0.8178, 0.4605, 0.8156, 0.4589, 0.8027, 0.4704, 0.8048, 0.2181, 0.61, 0.2062, 0.6125, 0.2062, 0.5978, 0.2181, 0.5952, 0.458, 0.7923, 0.4462, 0.7941, 0.4451, 0.7738, 0.4569, 0.7724, 0.5514, 0.2075, 0.5435, 0.2119, 0.5349, 0.1865, 0.5436, 0.1848, 0.2577, 0.3137, 0.2697, 0.3143, 0.2686, 0.3302, 0.2566, 0.3304, 0.6861, 0.04778, 0.6921, 0.05511, 0.6856, 0.06565, 0.6778, 0.06114, 0.5596, 0.2208, 0.5535, 0.2281, 0.5435, 0.2119, 0.5514, 0.2075, 0.4589, 0.8027, 0.4473, 0.805, 0.4462, 0.7941, 0.458, 0.7923, 0.4682, 0.7736, 0.4569, 0.7724, 0.4565, 0.7524, 0.4679, 0.7535, 0.2439, 0.3548, 0.2555, 0.3562, 0.2548, 0.3785, 0.2432, 0.3768, 0.245, 0.3297, 0.2566, 0.3304, 0.2555, 0.3562, 0.2439, 0.3548, 0.4694, 0.794, 0.458, 0.7923, 0.4569, 0.7724, 0.4682, 0.7736, 0.2566, 0.3304, 0.2686, 0.3302, 0.2674, 0.3552, 0.2555, 0.3562, 0.6778, 0.06114, 0.6856, 0.06565, 0.6785, 0.08567, 0.6699, 0.08385, 0.4565, 0.7524, 0.4445, 0.7536, 0.4444, 0.7306, 0.4563, 0.7295, 0.5406, 0.1636, 0.5317, 0.1644, 0.5307, 0.1399, 0.5396, 0.1399, 0.2555, 0.3562, 0.2674, 0.3552, 0.2669, 0.3773, 0.2548, 0.3785, 0.6699, 0.08385, 0.6785, 0.08567, 0.6756, 0.1057, 0.6668, 0.105, 0.5436, 0.1848, 0.5349, 0.1865, 0.5317, 0.1644, 0.5406, 0.1636, 0.4569, 0.7724, 0.4451, 0.7738, 0.4445, 0.7536, 0.4565, 0.7524, 0.4677, 0.7304, 0.4563, 0.7295, 0.4565, 0.7101, 0.4679, 0.7108, 0.2427, 0.4012, 0.2544, 0.403, 0.2542, 0.4256, 0.2425, 0.4235, 0.2432, 0.3768, 0.2548, 0.3785, 0.2544, 0.403, 0.2427, 0.4012, 0.4679, 0.7535, 0.4565, 0.7524, 0.4563, 0.7295, 0.4677, 0.7304, 0.2548, 0.3785, 0.2669, 0.3773, 0.2664, 0.4017, 0.2544, 0.403, 0.6668, 0.105, 0.6756, 0.1057, 0.6746, 0.1288, 0.6658, 0.1287, 0.4565, 0.7101, 0.4445, 0.7109, 0.4449, 0.6998, 0.4568, 0.6992, 0.5407, 0.1189, 0.5318, 0.1177, 0.534, 0.1049, 0.5428, 0.1069, 0.2544, 0.403, 0.2664, 0.4017, 0.2662, 0.424, 0.2542, 0.4256, 0.6658, 0.1287, 0.6746, 0.1288, 0.6756, 0.1485, 0.6669, 0.1497, 0.5396, 0.1399, 0.5307, 0.1399, 0.5318, 0.1177, 0.5407, 0.1189, 0.4563, 0.7295, 0.4444, 0.7306, 0.4445, 0.7109, 0.4565, 0.7101, 0.2542, 0.4386, 0.2662, 0.4368, 0.2663, 0.4545, 0.2543, 0.4564, 0.4682, 0.6996, 0.4568, 0.6992, 0.4575, 0.6839, 0.4689, 0.6841, 0.2425, 0.4235, 0.2542, 0.4256, 0.2542, 0.4386, 0.2425, 0.4364, 0.4679, 0.7108, 0.4565, 0.7101, 0.4568, 0.6992, 0.4682, 0.6996, 0.2542, 0.4256, 0.2662, 0.424, 0.2662, 0.4368, 0.2542, 0.4386, 0.6669, 0.1497, 0.6756, 0.1485, 0.6776, 0.1597, 0.6691, 0.1617, 0.2426, 0.454, 0.2543, 0.4564, 0.2547, 0.4765, 0.2424, 0.4737, 0.4575, 0.6839, 0.4455, 0.6843, 0.4459, 0.6711, 0.4584, 0.6714, 0.6691, 0.1617, 0.6776, 0.1597, 0.6819, 0.1754, 0.6735, 0.1783, 0.5428, 0.1069, 0.534, 0.1049, 0.5386, 0.0874, 0.5472, 0.09032, 0.4568, 0.6992, 0.4449, 0.6998, 0.4455, 0.6843, 0.4575, 0.6839, 0.2425, 0.4364, 0.2542, 0.4386, 0.2543, 0.4564, 0.2426, 0.454, 0.6798, 0.1947, 0.6874, 0.1888, 0.6966, 0.2039, 0.6891, 0.2106, 0.2547, 0.4765, 0.2672, 0.4742, 0.2681, 0.4912, 0.2553, 0.4938, 0.4689, 0.6841, 0.4575, 0.6839, 0.4584, 0.6714, 0.4703, 0.671, 0.2543, 0.4564, 0.2663, 0.4545, 0.2672, 0.4742, 0.2547, 0.4765, 0.6735, 0.1783, 0.6819, 0.1754, 0.6874, 0.1888, 0.6798, 0.1947, 0.5472, 0.09032, 0.5386, 0.0874, 0.5457, 0.06795, 0.5535, 0.07387, 0.2426, 0.4908, 0.2553, 0.4938, 0.256, 0.5071, 0.2424, 0.5038, 0.2177, 0.8281, 0.2304, 0.8256, 0.2313, 0.8344, 0.2177, 0.8368, 0.5535, 0.07387, 0.5457, 0.06795, 0.5552, 0.05119, 0.5628, 0.05795, 0.4584, 0.6714, 0.4459, 0.6711, 0.447, 0.6565, 0.4599, 0.6569, 0.2424, 0.4737, 0.2547, 0.4765, 0.2553, 0.4938, 0.2426, 0.4908, 0.4703, 0.671, 0.4584, 0.6714, 0.4599, 0.6569, 0.4721, 0.6563, 0.5715, 0.04764, 0.565, 0.0385, 0.5722, 0.03158, 0.5789, 0.04093, 0.6978, 0.2209, 0.7041, 0.2118, 0.7116, 0.2183, 0.7051, 0.2276, 0.205, 0.8256, 0.2177, 0.8281, 0.2177, 0.8368, 0.2041, 0.8344, 0.2553, 0.4938, 0.2681, 0.4912, 0.2697, 0.5043, 0.256, 0.5071, 0.6891, 0.2106, 0.6966, 0.2039, 0.7041, 0.2118, 0.6978, 0.2209, 0.5628, 0.05795, 0.5552, 0.05119, 0.565, 0.0385, 0.5715, 0.04764, 0.2037, 0.8431, 0.2177, 0.8456, 0.2177, 0.8529, 0.2037, 0.8508, 0.2316, 0.8165, 0.2176, 0.8162, 0.2176, 0.8013, 0.2316, 0.8024, 0.2177, 0.8368, 0.2313, 0.8344, 0.2316, 0.8431, 0.2177, 0.8456, 0.2313, 0.8256, 0.2176, 0.8253, 0.2176, 0.8162, 0.2316, 0.8165, 0.2041, 0.8344, 0.2177, 0.8368, 0.2177, 0.8456, 0.2037, 0.8431, 0.2176, 0.8253, 0.2039, 0.8256, 0.2035, 0.8165, 0.2176, 0.8162, 0.2177, 0.8529, 0.2316, 0.8508, 0.2319, 0.8584, 0.2177, 0.8603, 0.5878, 0.03403, 0.5835, 0.02301, 0.5925, 0.01841, 0.5955, 0.03021, 0.2176, 0.8162, 0.2035, 0.8165, 0.2035, 0.8024, 0.2176, 0.8013, 0.7051, 0.2276, 0.7116, 0.2183, 0.7182, 0.2235, 0.7141, 0.2345, 0.5789, 0.04093, 0.5722, 0.03158, 0.5835, 0.02301, 0.5878, 0.03403, 0.2177, 0.8456, 0.2316, 0.8431, 0.2316, 0.8508, 0.2177, 0.8529, 0.2034, 0.8584, 0.2177, 0.8603, 0.2177, 0.8736, 0.203, 0.872, 0.2319, 0.7914, 0.2176, 0.7899, 0.2176, 0.7712, 0.2323, 0.7733, 0.2316, 0.8024, 0.2176, 0.8013, 0.2176, 0.7899, 0.2319, 0.7914, 0.2037, 0.8508, 0.2177, 0.8529, 0.2177, 0.8603, 0.2034, 0.8584, 0.2176, 0.8013, 0.2035, 0.8024, 0.2032, 0.7914, 0.2176, 0.7899, 0.7141, 0.2345, 0.7182, 0.2235, 0.7247, 0.2266, 0.7219, 0.2383, 0.2177, 0.8736, 0.2323, 0.872, 0.233, 0.8867, 0.2177, 0.8881, 0.6089, 0.02605, 0.6076, 0.01352, 0.6217, 0.01216, 0.6223, 0.02531, 0.2176, 0.7899, 0.2032, 0.7914, 0.2028, 0.7733, 0.2176, 0.7712, 0.7219, 0.2383, 0.7247, 0.2266, 0.7364, 0.23, 0.7354, 0.2425, 0.5955, 0.03021, 0.5925, 0.01841, 0.6076, 0.01352, 0.6089, 0.02605, 0.2177, 0.8603, 0.2319, 0.8584, 0.2323, 0.872, 0.2177, 0.8736, 0.2024, 0.8867, 0.2177, 0.8881, 0.2177, 0.8978, 0.2014, 0.8964, 0.233, 0.7569, 0.2176, 0.7545, 0.2176, 0.7432, 0.234, 0.7458, 0.2323, 0.7733, 0.2176, 0.7712, 0.2176, 0.7545, 0.233, 0.7569, 0.203, 0.872, 0.2177, 0.8736, 0.2177, 0.8881, 0.2024, 0.8867, 0.2176, 0.7712, 0.2028, 0.7733, 0.2022, 0.7569, 0.2176, 0.7545, 0.7354, 0.2425, 0.7364, 0.23, 0.7491, 0.2301, 0.7488, 0.2432, 0.2177, 0.8978, 0.234, 0.8964, 0.2378, 0.906, 0.2177, 0.9077, 0.6313, 0.02632, 0.6313, 0.0123, 0.6402, 0.01293, 0.6402, 0.03026, 0.2176, 0.7545, 0.2022, 0.7569, 0.2011, 0.7458, 0.2176, 0.7432, 0.7488, 0.2432, 0.7491, 0.2301, 0.7574, 0.2282, 0.7577, 0.2422, 0.6223, 0.02531, 0.6217, 0.01216, 0.6313, 0.0123, 0.6313, 0.02632, 0.2177, 0.8881, 0.233, 0.8867, 0.234, 0.8964, 0.2177, 0.8978, 0.2176, 0.7329, 0.1973, 0.7361, 0.1973, 0.7299, 0.2176, 0.7266, 0.1975, 0.906, 0.2177, 0.9077, 0.2177, 0.9136, 0.1975, 0.9119, 0.234, 0.7458, 0.2176, 0.7432, 0.2176, 0.7329, 0.2378, 0.7361, 0.2014, 0.8964, 0.2177, 0.8978, 0.2177, 0.9077, 0.1975, 0.906, 0.2176, 0.7432, 0.2011, 0.7458, 0.1973, 0.7361, 0.2176, 0.7329, 0.7577, 0.2422, 0.7574, 0.2282, 0.7657, 0.221, 0.7661, 0.2382, 0.7715, 0.2596, 0.7665, 0.2556, 0.7661, 0.2382, 0.7826, 0.2362, 0.7827, 0.2685, 0.7826, 0.2362, 0.7661, 0.2382, 0.7657, 0.221, 0.7708, 0.2165, 0.7826, 0.2039, 0.2177, 0.9077, 0.2378, 0.906, 0.2378, 0.9119, 0.2177, 0.9136, 0.2378, 0.7361, 0.2176, 0.7329, 0.2176, 0.7266, 0.2378, 0.7299, 0.2435, 0.716, 0.2378, 0.7299, 0.2176, 0.7266, 0.2176, 0.7189, 0.2378, 0.9119, 0.2437, 0.9255, 0.2177, 0.9226, 0.2177, 0.9136, 0.2177, 0.9136, 0.2177, 0.9226, 0.1916, 0.9255, 0.1975, 0.9119, 0.8419, 0.6156, 0.8204, 0.6149, 0.8205, 0.5827, 0.8421, 0.5834, 0.41, 0.6144, 0.3842, 0.6142, 0.3843, 0.5819, 0.4101, 0.5821, 0.5028, 0.6145, 0.4827, 0.6147, 0.4823, 0.5824, 0.5025, 0.5822, 0.09644, 0.9053, 0.0704, 0.9053, 0.0705, 0.873, 0.0966, 0.873, 0.3095, 0.6147, 0.2888, 0.6151, 0.2887, 0.5829, 0.3094, 0.5824, 0.1883, 0.9056, 0.1691, 0.9055, 0.1694, 0.8732, 0.1887, 0.8733, 0.4347, 0.6147, 0.41, 0.6144, 0.4101, 0.5821, 0.4349, 0.5824, 0.0215, 0.9055, 0.000515, 0.9056, 0.0004586, 0.8733, 0.02149, 0.8732, 0.695, 0.6149, 0.6732, 0.6156, 0.673, 0.5834, 0.6949, 0.5827, 0.8204, 0.6149, 0.7964, 0.6144, 0.7965, 0.5822, 0.8205, 0.5827, 0.7192, 0.6144, 0.695, 0.6149, 0.6949, 0.5827, 0.7191, 0.5822, 0.5258, 0.6144, 0.5028, 0.6145, 0.5025, 0.5822, 0.5255, 0.5821, 0.3582, 0.6142, 0.333, 0.6144, 0.3329, 0.5821, 0.3582, 0.5819, 0.5507, 0.6143, 0.5258, 0.6144, 0.5255, 0.5821, 0.5505, 0.582, 0.04509, 0.9054, 0.0215, 0.9055, 0.02149, 0.8732, 0.04514, 0.8731, 0.4767, 0.6157, 0.4572, 0.6151, 0.4574, 0.5829, 0.477, 0.5834, 0.3842, 0.6142, 0.3582, 0.6142, 0.3582, 0.5819, 0.3843, 0.5819, 0.6026, 0.6143, 0.5766, 0.6143, 0.5765, 0.582, 0.6025, 0.582, 0.2888, 0.6151, 0.2715, 0.6157, 0.2714, 0.5834, 0.2887, 0.5829, 0.6707, 0.6147, 0.6506, 0.6145, 0.6506, 0.5822, 0.6708, 0.5824, 0.1467, 0.9054, 0.1222, 0.9053, 0.1224, 0.873, 0.147, 0.8731, 0.0704, 0.9053, 0.04509, 0.9054, 0.04514, 0.8731, 0.0705, 0.873, 0.4572, 0.6151, 0.4347, 0.6147, 0.4349, 0.5824, 0.4574, 0.5829, 0.333, 0.6144, 0.3095, 0.6147, 0.3094, 0.5824, 0.3329, 0.5821, 0.6506, 0.6145, 0.6276, 0.6144, 0.6275, 0.5821, 0.6506, 0.5822, 0.1691, 0.9055, 0.1467, 0.9054, 0.147, 0.8731, 0.1694, 0.8732, 0.7964, 0.6144, 0.7709, 0.6142, 0.7709, 0.5819, 0.7965, 0.5822, 0.1222, 0.9053, 0.09644, 0.9053, 0.0966, 0.873, 0.1224, 0.873, 0.6276, 0.6144, 0.6026, 0.6143, 0.6025, 0.582, 0.6275, 0.5821, 0.5766, 0.6143, 0.5507, 0.6143, 0.5505, 0.582, 0.5765, 0.582, 0.7581, 0.2562, 0.7577, 0.2422, 0.7661, 0.2382, 0.7665, 0.2556, 0.6222, 0.03843, 0.6223, 0.02531, 0.6313, 0.02632, 0.6306, 0.04032, 0.7485, 0.2564, 0.7488, 0.2432, 0.7577, 0.2422, 0.7581, 0.2562, 0.6306, 0.04032, 0.6313, 0.02632, 0.6402, 0.03026, 0.6394, 0.04755, 0.7344, 0.255, 0.7354, 0.2425, 0.7488, 0.2432, 0.7485, 0.2564, 0.598, 0.04199, 0.5955, 0.03021, 0.6089, 0.02605, 0.6096, 0.03855, 0.7192, 0.2502, 0.7219, 0.2383, 0.7354, 0.2425, 0.7344, 0.255, 0.6096, 0.03855, 0.6089, 0.02605, 0.6223, 0.02531, 0.6222, 0.03843, 0.7101, 0.2456, 0.7141, 0.2345, 0.7219, 0.2383, 0.7192, 0.2502, 0.5849, 0.05026, 0.5789, 0.04093, 0.5878, 0.03403, 0.5915, 0.04503, 0.6987, 0.237, 0.7051, 0.2276, 0.7141, 0.2345, 0.7101, 0.2456, 0.5915, 0.04503, 0.5878, 0.03403, 0.5955, 0.03021, 0.598, 0.04199, 0.5699, 0.06468, 0.5628, 0.05795, 0.5715, 0.04764, 0.5774, 0.05675, 0.6817, 0.2174, 0.6891, 0.2106, 0.6978, 0.2209, 0.6915, 0.2301, 0.6915, 0.2301, 0.6978, 0.2209, 0.7051, 0.2276, 0.6987, 0.237, 0.5774, 0.05675, 0.5715, 0.04764, 0.5789, 0.04093, 0.5849, 0.05026, 0.5607, 0.07976, 0.5535, 0.07387, 0.5628, 0.05795, 0.5699, 0.06468, 0.5552, 0.09321, 0.5472, 0.09032, 0.5535, 0.07387, 0.5607, 0.07976, 0.6651, 0.1812, 0.6735, 0.1783, 0.6798, 0.1947, 0.6722, 0.2007, 0.6722, 0.2007, 0.6798, 0.1947, 0.6891, 0.2106, 0.6817, 0.2174, 0.551, 0.1089, 0.5428, 0.1069, 0.5472, 0.09032, 0.5552, 0.09321, 0.6605, 0.1637, 0.6691, 0.1617, 0.6735, 0.1783, 0.6651, 0.1812, 0.6582, 0.1509, 0.6669, 0.1497, 0.6691, 0.1617, 0.6605, 0.1637, 0.548, 0.1398, 0.5396, 0.1399, 0.5407, 0.1189, 0.549, 0.1201, 0.6571, 0.1287, 0.6658, 0.1287, 0.6669, 0.1497, 0.6582, 0.1509, 0.549, 0.1201, 0.5407, 0.1189, 0.5428, 0.1069, 0.551, 0.1089, 0.6581, 0.1042, 0.6668, 0.105, 0.6658, 0.1287, 0.6571, 0.1287, 0.5518, 0.1829, 0.5436, 0.1848, 0.5406, 0.1636, 0.5489, 0.1629, 0.6614, 0.08208, 0.6699, 0.08385, 0.6668, 0.105, 0.6581, 0.1042, 0.5489, 0.1629, 0.5406, 0.1636, 0.5396, 0.1399, 0.548, 0.1398, 0.6701, 0.05667, 0.6778, 0.06114, 0.6699, 0.08385, 0.6614, 0.08208, 0.5653, 0.2135, 0.5596, 0.2208, 0.5514, 0.2075, 0.5589, 0.203, 0.6801, 0.04048, 0.6861, 0.04778, 0.6778, 0.06114, 0.6701, 0.05667, 0.5589, 0.203, 0.5514, 0.2075, 0.5436, 0.1848, 0.5518, 0.1829, 0.5869, 0.2344, 0.5831, 0.2438, 0.571, 0.2343, 0.5756, 0.226, 0.7056, 0.01555, 0.7097, 0.02483, 0.6977, 0.03425, 0.6928, 0.02593, 0.6928, 0.02593, 0.6977, 0.03425, 0.6861, 0.04778, 0.6801, 0.04048, 0.5756, 0.226, 0.571, 0.2343, 0.5596, 0.2208, 0.5653, 0.2135, 0.5968, 0.2395, 0.5939, 0.2493, 0.5831, 0.2438, 0.5869, 0.2344, 0.6045, 0.2412, 0.6029, 0.252, 0.5939, 0.2493, 0.5968, 0.2395, 0.7278, 0.005848, 0.7297, 0.01661, 0.7207, 0.01924, 0.7175, 0.009444, 0.7175, 0.009444, 0.7207, 0.01924, 0.7097, 0.02483, 0.7056, 0.01555, 0.6091, 0.2416, 0.6092, 0.2531, 0.6029, 0.252, 0.6045, 0.2412, 0.7358, 0.004028, 0.736, 0.0155, 0.7297, 0.01661, 0.7278, 0.005848, 0.7421, 0.003597, 0.7415, 0.01555, 0.736, 0.0155, 0.7358, 0.004028, 0.6268, 0.2393, 0.6278, 0.2523, 0.6148, 0.253, 0.6139, 0.241, 0.7551, 0.003341, 0.7544, 0.01626, 0.7415, 0.01555, 0.7421, 0.003597, 0.6139, 0.241, 0.6148, 0.253, 0.6092, 0.2531, 0.6091, 0.2416, 0.7657, 0.005133, 0.7649, 0.02024, 0.7544, 0.01626, 0.7551, 0.003341, 0.6448, 0.2269, 0.6461, 0.2445, 0.6386, 0.2483, 0.6374, 0.2331, 0.773, 0.006535, 0.772, 0.02403, 0.7649, 0.02024, 0.7657, 0.005133, 0.6374, 0.2331, 0.6386, 0.2483, 0.6278, 0.2523, 0.6268, 0.2393, 0.6571, 0.2142, 0.6567, 0.2413, 0.6461, 0.2445, 0.6448, 0.2269, 0.02143, 0.6913, 0.0001992, 0.6914, 0.0001164, 0.6643, 0.02143, 0.6642, 0.1903, 0.6914, 0.1708, 0.6913, 0.1713, 0.6642, 0.1909, 0.6643, 0.6941, 0.4008, 0.672, 0.4016, 0.6717, 0.3744, 0.6939, 0.3737, 0.7186, 0.4003, 0.6941, 0.4008, 0.6939, 0.3737, 0.7184, 0.3732, 0.3583, 0.4001, 0.3328, 0.4002, 0.3327, 0.3731, 0.3583, 0.3729, 0.04532, 0.6912, 0.02143, 0.6913, 0.02143, 0.6642, 0.04539, 0.6641, 0.4108, 0.4002, 0.3847, 0.4001, 0.3848, 0.3729, 0.411, 0.3731, 0.8428, 0.4016, 0.821, 0.4008, 0.8212, 0.3737, 0.843, 0.3744, 0.09728, 0.6911, 0.07093, 0.6911, 0.0711, 0.664, 0.09755, 0.664, 0.1708, 0.6913, 0.1482, 0.6912, 0.1486, 0.6641, 0.1713, 0.6642, 0.4358, 0.4006, 0.4108, 0.4002, 0.411, 0.3731, 0.436, 0.3734, 0.821, 0.4008, 0.7967, 0.4003, 0.7968, 0.3732, 0.8212, 0.3737, 0.5243, 0.4002, 0.5011, 0.4003, 0.5006, 0.3732, 0.5239, 0.3731, 0.5496, 0.4001, 0.5243, 0.4002, 0.5239, 0.3731, 0.5492, 0.373, 0.5011, 0.4003, 0.4807, 0.4005, 0.4801, 0.3734, 0.5006, 0.3732, 0.3091, 0.4006, 0.2881, 0.401, 0.2879, 0.3739, 0.309, 0.3734, 0.4784, 0.4016, 0.4586, 0.401, 0.4589, 0.3739, 0.4788, 0.3745, 0.2881, 0.401, 0.2707, 0.4016, 0.2704, 0.3745, 0.2879, 0.3739, 0.1482, 0.6912, 0.1234, 0.6911, 0.1237, 0.664, 0.1486, 0.6641, 0.4586, 0.401, 0.4358, 0.4006, 0.436, 0.3734, 0.4589, 0.3739, 0.7967, 0.4003, 0.7709, 0.4001, 0.7709, 0.3729, 0.7968, 0.3732, 0.5758, 0.4001, 0.5496, 0.4001, 0.5492, 0.373, 0.5756, 0.373, 0.3328, 0.4002, 0.3091, 0.4006, 0.309, 0.3734, 0.3327, 0.3731, 0.3847, 0.4001, 0.3583, 0.4001, 0.3583, 0.3729, 0.3848, 0.3729, 0.671, 0.4005, 0.6506, 0.4003, 0.6506, 0.3732, 0.6711, 0.3734, 0.07093, 0.6911, 0.04532, 0.6912, 0.04539, 0.6641, 0.0711, 0.664, 0.6506, 0.4003, 0.6273, 0.4002, 0.6273, 0.3731, 0.6506, 0.3732, 0.1234, 0.6911, 0.09728, 0.6911, 0.09755, 0.664, 0.1237, 0.664, 0.6021, 0.4001, 0.5758, 0.4001, 0.5756, 0.373, 0.6019, 0.373, 0.6273, 0.4002, 0.6021, 0.4001, 0.6019, 0.373, 0.6273, 0.3731, 0.7819, 0.0, 0.7823, 0.02714, 0.772, 0.02403, 0.773, 0.006535, 0.6571, 0.0, 0.657, 0.03229, 0.6402, 0.03026, 0.6402, 0.01293, 0.6451, 0.008875, 0.6394, 0.04755, 0.6402, 0.03026, 0.657, 0.03229, 0.6569, 0.06457, 0.6444, 0.05206])
me_x.materials.append(mat_x)
me_x.use_remesh_preserve_volume = False
me_x.use_remesh_preserve_attributes = False
me_x.use_mirror_vertex_groups = False
me_x.update()

# ---- objects
ob_x = bpy.data.objects.new('Точка', light_x)
ob_x_1 = bpy.data.objects.new('Окружность', me_x)
ob_lamp = bpy.data.objects.new('Lamp', light_lamp)
ob_camera = bpy.data.objects.new('Camera', cam_camera)

# ---- transforms, parenting, visibility, modifiers, constraints
ob_x.location = (21.51, -9.604, 10.16)
ob_x.lineart.crease_threshold = 0.0
ob_x_1.location = (-1.371, 0.0, -1.286)
ob_x_1.scale = (1.541, 1.541, 1.541)
ob_x_1.lineart.crease_threshold = 0.0
_m = ob_x_1.modifiers.new('Subsurf', 'SUBSURF')
_m.uv_smooth = 'PRESERVE_CORNERS'
_m.quality = 2
_m.levels = 2
_m.show_only_control_edges = False
ob_lamp.location = (4.076, 1.005, 5.904)
ob_lamp.rotation_euler = (0.6503, 0.05522, 1.866)
ob_lamp.lock_rotations_4d = False
ob_lamp.empty_display_type = 'ARROWS'
ob_lamp.color = (0.0, 0.0, 0.0, 0.0)
ob_lamp.lineart.crease_threshold = 0.0
ob_camera.location = (11.29, 2.978, 3.59)
ob_camera.rotation_euler = (1.314, -0.0354, 1.915)
ob_camera.lock_rotations_4d = False
ob_camera.empty_display_type = 'ARROWS'
ob_camera.color = (0.0, 0.0, 0.0, 0.0)
ob_camera.display_type = 'WIRE'
ob_camera.lineart.crease_threshold = 0.0

# ---- collection membership
col_collection_1.objects.link(ob_x)
col_collection_1.objects.link(ob_x_1)
col_collection_1.objects.link(ob_lamp)
col_collection_1.objects.link(ob_camera)

# ---- scene / render settings (as saved in the file)
scene.camera = ob_camera
scene.frame_start = 1; scene.frame_end = 250; scene.frame_set(1)
scene.render.engine = 'BLENDER_EEVEE_NEXT'
scene.render.resolution_percentage = 50
scene.render.dither_intensity = 0.0
scene.cycles.use_denoising = False
scene.cycles.samples = 128
scene.cycles.sampling_pattern = 'TABULATED_SOBOL'
scene.cycles.use_adaptive_sampling = False
scene.cycles.use_light_tree = False
scene.cycles.blur_glossy = 0.0
scene.cycles.sample_clamp_indirect = 0.0
scene.view_settings.view_transform = 'Standard'
bpy.context.view_layer.update()
